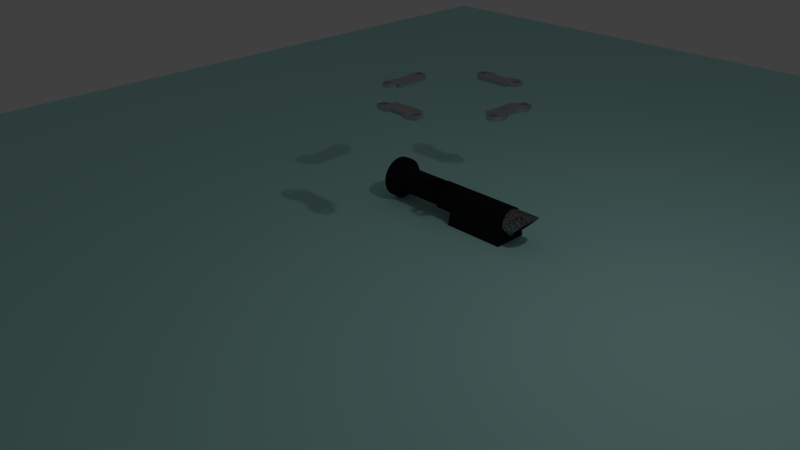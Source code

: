 # Source: Radio_Component.blend  (saved by Blender 2.71.0; exported with 4.5.12 LTS)
import bpy
from mathutils import Matrix  # noqa: F401  (used for matrix-valued properties, if any)

bpy.ops.wm.read_factory_settings(use_empty=True)
scene = bpy.context.scene
scene.name = 'Scene'

# ---- collections
col_collection_1 = bpy.data.collections.new('Collection 1'); scene.collection.children.link(col_collection_1)

# ---- materials (node trees are filled in below, after node groups)
mat_stainless_steel = bpy.data.materials.new('Stainless Steel')
mat_stainless_steel.alpha_threshold = 0.0
mat_stainless_steel.roughness = 0.5
mat_stainless_steel.line_color = (0.0, 0.0, 0.0, 1.0)
mat_basic_matte_black = bpy.data.materials.new('Basic Matte Black')
mat_basic_matte_black.alpha_threshold = 0.0
mat_basic_matte_black.roughness = 0.5
mat_basic_matte_black.line_color = (0.0, 0.0, 0.0, 1.0)
mat_damascus = bpy.data.materials.new('Damascus')
mat_damascus.alpha_threshold = 0.0
mat_damascus.roughness = 0.5
mat_damascus.line_color = (0.0, 0.0, 0.0, 1.0)
mat_material_002 = bpy.data.materials.new('Material.002')
mat_material_002.alpha_threshold = 0.0
mat_material_002.roughness = 0.5
mat_material_002.line_color = (0.0, 0.0, 0.0, 1.0)

# ---- material node trees
mat_stainless_steel.use_nodes = True; mat_stainless_steel.node_tree.nodes.clear()
_N = mat_stainless_steel.node_tree.nodes; _L = mat_stainless_steel.node_tree.links
n0 = _N.new('ShaderNodeBsdfAnisotropic'); n0.name = 'Glossy BSDF'; n0.location = (622, 353)
n0.distribution = 'BECKMANN'
n0.inputs[1].default_value = 0.4472
n1 = _N.new('ShaderNodeBsdfAnisotropic'); n1.name = 'Glossy BSDF.001'; n1.location = (618, 154)
n1.distribution = 'BECKMANN'
n1.inputs[1].default_value = 0.4472
n2 = _N.new('ShaderNodeOutputMaterial'); n2.name = 'Material Output'; n2.location = (1117, 328)
n3 = _N.new('ShaderNodeMixShader'); n3.name = 'Mix Shader'; n3.location = (922, 352)
n4 = _N.new('ShaderNodeLayerWeight'); n4.name = 'Layer Weight'; n4.location = (612, 497)
n4.inputs[0].default_value = 0.1
n5 = _N.new('ShaderNodeTexCoord'); n5.name = 'Texture Coordinate'; n5.location = (-720, 389)
n6 = _N.new('ShaderNodeMapping'); n6.name = 'Mapping'; n6.location = (-516, 409)
n6.inputs[3].default_value = (0.0, 15.0, 0.0)
n7 = _N.new('ShaderNodeTexNoise'); n7.name = 'Noise Texture'; n7.location = (-159, 384)
n7.inputs[2].default_value = 40.0
n7.inputs[3].default_value = 20.0
n8 = _N.new('ShaderNodeRGBToBW'); n8.name = 'RGB to BW'; n8.location = (35, 359)
n9 = _N.new('ShaderNodeValToRGB'); n9.name = 'ColorRamp'; n9.location = (272, 394)
n9.color_ramp.interpolation = 'EASE'
while len(n9.color_ramp.elements) > 1: n9.color_ramp.elements.remove(n9.color_ramp.elements[-1])
n9.color_ramp.elements[0].position = 0.0; n9.color_ramp.elements[0].color = (0.0, 0.0, 0.0, 1.0)
_e = n9.color_ramp.elements.new(1.0); _e.color = (1.0, 1.0, 1.0, 1.0)
_L.new(n7.outputs[1], n8.inputs[0])
_L.new(n5.outputs[0], n6.inputs[0])
_L.new(n6.outputs[0], n7.inputs[0])
_L.new(n8.outputs[0], n9.inputs[0])
_L.new(n0.outputs[0], n3.inputs[1])
_L.new(n3.outputs[0], n2.inputs[0])
_L.new(n1.outputs[0], n3.inputs[2])
_L.new(n4.outputs[1], n3.inputs[0])
_L.new(n9.outputs[0], n0.inputs[0])
n2.is_active_output = True
mat_basic_matte_black.use_nodes = True; mat_basic_matte_black.node_tree.nodes.clear()
_N = mat_basic_matte_black.node_tree.nodes; _L = mat_basic_matte_black.node_tree.links
n0 = _N.new('ShaderNodeOutputMaterial'); n0.name = 'Material Output'; n0.location = (300, 300)
n1 = _N.new('ShaderNodeBsdfDiffuse'); n1.name = 'Diffuse BSDF'; n1.location = (10, 300)
n1.inputs[0].default_value = (0.01292, 0.01292, 0.01292, 1.0)
n1.inputs[1].default_value = 1.0
_L.new(n1.outputs[0], n0.inputs[0])
n0.is_active_output = True
mat_damascus.use_nodes = True; mat_damascus.node_tree.nodes.clear()
_N = mat_damascus.node_tree.nodes; _L = mat_damascus.node_tree.links
n0 = _N.new('ShaderNodeOutputMaterial'); n0.name = 'Material Output'; n0.location = (300, 300)
n1 = _N.new('ShaderNodeMixShader'); n1.name = 'Mix Shader'; n1.location = (78, 330)
n2 = _N.new('ShaderNodeBsdfDiffuse'); n2.name = 'Diffuse BSDF'; n2.location = (-126, 204)
n2.inputs[0].default_value = (0.01292, 0.01292, 0.01292, 1.0)
n3 = _N.new('ShaderNodeBsdfAnisotropic'); n3.name = 'Glossy BSDF'; n3.location = (-123, 395)
n3.distribution = 'BECKMANN'
n3.inputs[1].default_value = 0.4282
n4 = _N.new('ShaderNodeTexWave'); n4.name = 'Wave Texture'; n4.location = (-409, 426)
n4.wave_type = 'RINGS'
n4.bands_direction = 'DIAGONAL'
n4.rings_direction = 'SPHERICAL'
n4.inputs[1].default_value = 10.0
n4.inputs[2].default_value = 25.0
n4.inputs[3].default_value = 16.0
n4.inputs[4].default_value = 1.5
n4.inputs[6].default_value = 1.571
_L.new(n2.outputs[0], n1.inputs[2])
_L.new(n1.outputs[0], n0.inputs[0])
_L.new(n3.outputs[0], n1.inputs[1])
_L.new(n4.outputs[0], n3.inputs[0])
n0.is_active_output = True
mat_material_002.use_nodes = True; mat_material_002.node_tree.nodes.clear()
_N = mat_material_002.node_tree.nodes; _L = mat_material_002.node_tree.links
n0 = _N.new('ShaderNodeOutputMaterial'); n0.name = 'Material Output'; n0.location = (300, 300)
n1 = _N.new('ShaderNodeBsdfDiffuse'); n1.name = 'Diffuse BSDF'; n1.location = (45, 279)
n1.inputs[0].default_value = (0.4333, 0.8, 0.7474, 1.0)
_L.new(n1.outputs[0], n0.inputs[0])
n0.is_active_output = True

# ---- world
world_world = bpy.data.worlds.new('World'); scene.world = world_world
world_world.color = (0.05088, 0.05088, 0.05088)
world_world.use_sun_shadow = False
world_world.sun_shadow_jitter_overblur = 0.0
world_world.cycles.sampling_method = 'MANUAL'
world_world.cycles.sample_map_resolution = 256

# ---- cameras
cam_camera = bpy.data.cameras.new('Camera')
cam_camera.clip_end = 100.0
cam_camera.lens = 35.0
cam_camera.sensor_width = 32.0
cam_camera.sensor_height = 18.0
cam_camera.ortho_scale = 7.314
cam_camera.dof.focus_distance = 0.0

# ---- lights
light_lamp = bpy.data.lights.new('Lamp', 'POINT')
light_lamp.transmission_factor = 0.0
light_lamp.cutoff_distance = 30.0
light_lamp.energy = 100.0
light_lamp.shadow_buffer_clip_start = 1.001
light_lamp.shadow_soft_size = 0.1
light_lamp.shadow_maximum_resolution = 0.006
light_lamp.use_absolute_resolution = True
light_lamp.cycles.use_multiple_importance_sampling = False

# ---- meshes
me_sphere_005 = bpy.data.meshes.new('Sphere.005')
me_sphere_005.from_pydata([(-0.2562, -0.7717, -0.2371), (-0.2561, -0.7713, -0.1858), (0.2517, -0.7713, -0.185), (0.2518, -0.7717, -0.2371), (0.08506, -0.9925, -0.2369), (-0.2548, -0.8304, -0.2379), (0.08454, -0.9924, -0.186), (0.2511, -0.8265, -0.1852), (0.2511, -0.8264, -0.237), (-0.09329, -0.9925, -0.2369), (-0.255, -0.8304, -0.186), (-0.09347, -0.9925, -0.186), (0.2516, -1.046, -0.2369), (-0.3633, -0.8775, -0.237), (-0.2567, -0.9386, -0.2374), (0.2517, -1.046, -0.186), (0.3607, -0.8809, -0.2369), (0.3353, -0.9193, -0.2369), (0.3323, -0.9137, -0.2369), (0.3268, -0.907, -0.2369), (0.3202, -0.9016, -0.2369), (0.3126, -0.8975, -0.2369), (0.3044, -0.895, -0.2369), (0.2959, -0.8942, -0.2369), (0.2873, -0.895, -0.237), (0.2791, -0.8975, -0.237), (0.2716, -0.9016, -0.237), (0.2649, -0.907, -0.237), (0.2595, -0.9137, -0.237), (0.2554, -0.9212, -0.237), (0.2529, -0.9294, -0.237), (0.2521, -0.938, -0.2369), (0.2529, -0.9465, -0.2369), (0.2554, -0.9547, -0.2369), (0.2595, -0.9623, -0.2369), (0.2649, -0.9689, -0.2369), (0.2716, -0.9744, -0.2369), (0.2791, -0.9784, -0.2369), (0.2873, -0.9809, -0.2369), (0.2942, -0.9816, -0.2369), (0.193, -1.046, -0.2369), (-0.2026, -1.046, -0.2369), (-0.2567, -0.9386, -0.186), (-0.2985, -0.895, -0.2375), (-0.3635, -0.8782, -0.1859), (-0.2575, -0.9301, -0.2374), (0.193, -1.046, -0.186), (0.2942, -0.9816, -0.1859), (0.2873, -0.9809, -0.1859), (0.2791, -0.9784, -0.1858), (0.2716, -0.9744, -0.1858), (0.2649, -0.9689, -0.1857), (0.2595, -0.9623, -0.1857), (0.2554, -0.9547, -0.1857), (0.2529, -0.9465, -0.1856), (0.2521, -0.938, -0.1856), (0.2529, -0.9294, -0.1856), (0.2554, -0.9212, -0.1855), (0.2595, -0.9137, -0.1855), (0.2649, -0.907, -0.1855), (0.2716, -0.9016, -0.1855), (0.2791, -0.8975, -0.1855), (0.2873, -0.895, -0.1855), (0.2959, -0.8942, -0.1856), (0.3044, -0.895, -0.1856), (0.3126, -0.8975, -0.1856), (0.3202, -0.9016, -0.1857), (0.3268, -0.907, -0.1857), (0.3323, -0.9137, -0.1858), (0.3353, -0.9194, -0.1858), (0.3605, -0.8812, -0.1858), (0.3611, -0.9924, -0.2369), (0.2959, -0.9818, -0.2369), (0.3044, -0.9809, -0.2369), (0.3126, -0.9784, -0.2369), (0.3202, -0.9744, -0.2369), (0.3268, -0.9689, -0.2369), (0.3323, -0.9623, -0.2369), (0.3363, -0.9547, -0.2369), (0.3388, -0.9465, -0.2369), (0.3397, -0.938, -0.2369), (0.3388, -0.9294, -0.2369), (0.3363, -0.9212, -0.2369), (-0.2022, -1.046, -0.186), (-0.2575, -0.9301, -0.186), (-0.3005, -0.8948, -0.2375), (-0.2919, -0.8957, -0.2376), (-0.3644, -0.9926, -0.1859), (-0.2985, -0.895, -0.1859), (-0.2564, -1.046, -0.2369), (-0.26, -0.9218, -0.2375), (0.3607, -0.9923, -0.186), (0.3363, -0.9212, -0.1858), (0.3388, -0.9294, -0.1858), (0.3397, -0.938, -0.1859), (0.3388, -0.9465, -0.1859), (0.3363, -0.9547, -0.1859), (0.3323, -0.9623, -0.1859), (0.3268, -0.9689, -0.1859), (0.3202, -0.9744, -0.1859), (0.3126, -0.9784, -0.1859), (0.3044, -0.9809, -0.1859), (0.2959, -0.9818, -0.1859), (-0.2559, -1.046, -0.186), (-0.26, -0.9218, -0.186), (-0.309, -0.8957, -0.2375), (-0.2837, -0.8982, -0.2376), (-0.2919, -0.8957, -0.1859), (-0.3644, -0.9925, -0.237), (-0.3442, -0.9386, -0.1859), (-0.3005, -0.8948, -0.1859), (-0.2575, -0.9471, -0.2373), (-0.2641, -0.9143, -0.2375), (-0.2575, -0.9471, -0.186), (-0.2641, -0.9143, -0.186), (-0.3172, -0.8982, -0.2374), (-0.309, -0.8957, -0.1859), (-0.2761, -0.9022, -0.2375), (-0.2837, -0.8982, -0.186), (-0.3442, -0.9386, -0.2371), (-0.3434, -0.9301, -0.1859), (-0.3434, -0.9471, -0.1859), (-0.26, -0.9554, -0.2373), (-0.2695, -0.9076, -0.2375), (-0.26, -0.9554, -0.186), (-0.2695, -0.9076, -0.186), (-0.3248, -0.9022, -0.2373), (-0.3172, -0.8982, -0.1859), (-0.2761, -0.9022, -0.186), (-0.3434, -0.9301, -0.2372), (-0.3434, -0.9471, -0.2372), (-0.2919, -0.9815, -0.1859), (-0.3409, -0.9218, -0.1859), (-0.3409, -0.9554, -0.1859), (-0.2641, -0.9629, -0.2373), (-0.2641, -0.9629, -0.186), (-0.2919, -0.9815, -0.2371), (-0.3314, -0.9076, -0.2373), (-0.3248, -0.9022, -0.1859), (-0.3409, -0.9218, -0.2372), (-0.3409, -0.9554, -0.2372), (-0.3005, -0.9824, -0.1859), (-0.2837, -0.9791, -0.186), (-0.3369, -0.9143, -0.1859), (-0.3402, -0.9567, -0.1859), (-0.2695, -0.9696, -0.2372), (-0.2695, -0.9696, -0.186), (-0.3005, -0.9824, -0.2371), (-0.2837, -0.9791, -0.2371), (-0.3369, -0.9143, -0.2372), (-0.3314, -0.9076, -0.1859), (-0.3402, -0.9567, -0.2372), (-0.309, -0.9815, -0.1859), (-0.2761, -0.975, -0.186), (-0.3369, -0.9629, -0.1859), (-0.2761, -0.975, -0.2372), (-0.309, -0.9815, -0.2371), (-0.3369, -0.9629, -0.2372), (-0.3172, -0.9791, -0.1859), (-0.3314, -0.9696, -0.1859), (-0.3172, -0.9791, -0.2371), (-0.3314, -0.9696, -0.2371), (-0.3248, -0.975, -0.1859), (-0.3248, -0.975, -0.2371), (-0.2022, -1.046, -0.186), (-0.09347, -0.9925, -0.186), (-0.09329, -0.9925, -0.2369), (-0.2026, -1.046, -0.2369), (0.811, -0.25, -0.2379), (0.8106, -0.2499, -0.1867), (0.8106, 0.258, -0.1859), (0.811, 0.258, -0.2379), (1.032, 0.09132, -0.2377), (0.8696, -0.2486, -0.2388), (1.032, 0.0908, -0.1868), (0.8658, 0.2574, -0.186), (0.8656, 0.2574, -0.2379), (1.032, -0.08703, -0.2377), (0.8697, -0.2487, -0.1868), (1.032, -0.08722, -0.1868), (1.085, 0.2579, -0.2377), (0.9167, -0.357, -0.2378), (0.9779, -0.2504, -0.2382), (1.085, 0.2579, -0.1868), (0.9202, 0.3669, -0.2377), (0.9586, 0.3416, -0.2377), (0.9529, 0.3385, -0.2377), (0.9463, 0.3331, -0.2377), (0.9409, 0.3265, -0.2378), (0.9368, 0.3189, -0.2378), (0.9343, 0.3107, -0.2378), (0.9335, 0.3021, -0.2378), (0.9343, 0.2936, -0.2378), (0.9368, 0.2854, -0.2378), (0.9409, 0.2778, -0.2378), (0.9463, 0.2712, -0.2378), (0.9529, 0.2657, -0.2378), (0.9605, 0.2617, -0.2378), (0.9687, 0.2592, -0.2378), (0.9773, 0.2584, -0.2378), (0.9858, 0.2592, -0.2378), (0.994, 0.2617, -0.2378), (1.002, 0.2657, -0.2378), (1.008, 0.2712, -0.2377), (1.014, 0.2778, -0.2377), (1.018, 0.2854, -0.2377), (1.02, 0.2936, -0.2377), (1.021, 0.3005, -0.2377), (1.086, 0.1993, -0.2377), (1.086, -0.1963, -0.2377), (0.9779, -0.2504, -0.1868), (0.9343, -0.2923, -0.2384), (0.9175, -0.3572, -0.1867), (0.9693, -0.2513, -0.2383), (1.085, 0.1992, -0.1868), (1.021, 0.3005, -0.1867), (1.02, 0.2936, -0.1867), (1.018, 0.2854, -0.1867), (1.014, 0.2778, -0.1866), (1.008, 0.2712, -0.1866), (1.002, 0.2657, -0.1865), (0.994, 0.2617, -0.1865), (0.9858, 0.2592, -0.1865), (0.9773, 0.2584, -0.1864), (0.9687, 0.2592, -0.1864), (0.9605, 0.2617, -0.1864), (0.9529, 0.2657, -0.1864), (0.9463, 0.2712, -0.1863), (0.9409, 0.2778, -0.1863), (0.9368, 0.2854, -0.1864), (0.9343, 0.2936, -0.1864), (0.9335, 0.3021, -0.1864), (0.9343, 0.3107, -0.1864), (0.9368, 0.3189, -0.1865), (0.9409, 0.3265, -0.1865), (0.9463, 0.3331, -0.1866), (0.9529, 0.3385, -0.1866), (0.9587, 0.3416, -0.1866), (0.9205, 0.3668, -0.1866), (1.032, 0.3674, -0.2377), (1.021, 0.3021, -0.2377), (1.02, 0.3107, -0.2377), (1.018, 0.3189, -0.2377), (1.014, 0.3265, -0.2377), (1.008, 0.3331, -0.2377), (1.002, 0.3385, -0.2377), (0.994, 0.3426, -0.2377), (0.9858, 0.3451, -0.2377), (0.9773, 0.3459, -0.2377), (0.9687, 0.3451, -0.2377), (0.9605, 0.3426, -0.2377), (1.085, -0.196, -0.1868), (0.9693, -0.2513, -0.1868), (0.9341, -0.2942, -0.2384), (0.9349, -0.2857, -0.2384), (1.032, -0.3581, -0.1867), (0.9343, -0.2923, -0.1868), (1.085, -0.2501, -0.2377), (0.9611, -0.2538, -0.2383), (1.032, 0.367, -0.1868), (0.9605, 0.3426, -0.1866), (0.9687, 0.3451, -0.1867), (0.9773, 0.3459, -0.1867), (0.9858, 0.3451, -0.1867), (0.994, 0.3426, -0.1867), (1.002, 0.3385, -0.1867), (1.008, 0.3331, -0.1867), (1.014, 0.3265, -0.1867), (1.018, 0.3189, -0.1867), (1.02, 0.3107, -0.1867), (1.021, 0.3021, -0.1867), (1.086, -0.2497, -0.1868), (0.9611, -0.2538, -0.1868), (0.9349, -0.3027, -0.2383), (0.9374, -0.2774, -0.2384), (0.9349, -0.2857, -0.1868), (1.032, -0.3581, -0.2378), (0.9779, -0.338, -0.1867), (0.9341, -0.2942, -0.1868), (0.9864, -0.2513, -0.2382), (0.9536, -0.2578, -0.2383), (0.9864, -0.2513, -0.1868), (0.9536, -0.2578, -0.1868), (0.9374, -0.311, -0.2382), (0.9349, -0.3027, -0.1868), (0.9415, -0.2699, -0.2384), (0.9374, -0.2774, -0.1868), (0.9779, -0.338, -0.238), (0.9693, -0.3371, -0.1867), (0.9864, -0.3371, -0.1867), (0.9946, -0.2538, -0.2381), (0.9469, -0.2632, -0.2384), (0.9946, -0.2538, -0.1868), (0.9469, -0.2632, -0.1868), (0.9415, -0.3185, -0.2382), (0.9374, -0.311, -0.1867), (0.9415, -0.2699, -0.1868), (0.9693, -0.3371, -0.238), (0.9864, -0.3371, -0.238), (1.021, -0.2857, -0.1868), (0.9611, -0.3347, -0.1867), (0.9946, -0.3347, -0.1867), (1.002, -0.2578, -0.2381), (1.002, -0.2578, -0.1868), (1.021, -0.2857, -0.238), (0.9469, -0.3252, -0.2381), (0.9415, -0.3185, -0.1867), (0.9611, -0.3347, -0.238), (0.9946, -0.3347, -0.238), (1.022, -0.2942, -0.1868), (1.018, -0.2774, -0.1868), (0.9536, -0.3306, -0.1867), (0.996, -0.3339, -0.1867), (1.009, -0.2632, -0.2381), (1.009, -0.2632, -0.1868), (1.022, -0.2942, -0.2379), (1.018, -0.2774, -0.238), (0.9536, -0.3306, -0.238), (0.9469, -0.3252, -0.1867), (0.996, -0.3339, -0.238), (1.021, -0.3027, -0.1868), (1.014, -0.2699, -0.1868), (1.002, -0.3306, -0.1867), (1.014, -0.2699, -0.238), (1.021, -0.3027, -0.2379), (1.002, -0.3306, -0.238), (1.018, -0.311, -0.1868), (1.009, -0.3252, -0.1867), (1.018, -0.311, -0.2379), (1.009, -0.3252, -0.238), (1.014, -0.3185, -0.1867), (1.014, -0.3185, -0.2379), (1.085, -0.196, -0.1868), (1.032, -0.08722, -0.1868), (1.032, -0.08703, -0.2377), (1.086, -0.1963, -0.2377), (-0.742, 0.2574, -0.2382), (-0.7417, 0.2573, -0.187), (-0.7417, -0.2505, -0.1862), (-0.742, -0.2506, -0.2382), (-0.9628, -0.08386, -0.238), (-0.8007, 0.256, -0.2391), (-0.9627, -0.08334, -0.1871), (-0.7968, -0.2499, -0.1863), (-0.7967, -0.2499, -0.2382), (-0.9629, 0.09449, -0.238), (-0.8007, 0.2562, -0.1871), (-0.9629, 0.09467, -0.1871), (-1.016, -0.2504, -0.238), (-0.8478, 0.3645, -0.2382), (-0.9089, 0.2579, -0.2385), (-1.016, -0.2505, -0.1871), (-0.8513, -0.3595, -0.2381), (-0.8897, -0.3341, -0.2381), (-0.884, -0.3311, -0.2381), (-0.8774, -0.3256, -0.2381), (-0.8719, -0.319, -0.2381), (-0.8679, -0.3114, -0.2381), (-0.8654, -0.3032, -0.2381), (-0.8645, -0.2947, -0.2381), (-0.8654, -0.2861, -0.2381), (-0.8679, -0.2779, -0.2381), (-0.8719, -0.2704, -0.2381), (-0.8774, -0.2637, -0.2381), (-0.884, -0.2583, -0.2381), (-0.8916, -0.2542, -0.2381), (-0.8998, -0.2517, -0.2381), (-0.9083, -0.2509, -0.2381), (-0.9169, -0.2517, -0.2381), (-0.9251, -0.2542, -0.2381), (-0.9326, -0.2583, -0.2381), (-0.9393, -0.2637, -0.2381), (-0.9447, -0.2704, -0.2381), (-0.9488, -0.2779, -0.238), (-0.9513, -0.2861, -0.238), (-0.9519, -0.293, -0.238), (-1.017, -0.1918, -0.238), (-1.017, 0.2038, -0.238), (-0.9089, 0.2579, -0.1871), (-0.8653, 0.2997, -0.2387), (-0.8485, 0.3647, -0.187), (-0.9004, 0.2587, -0.2386), (-1.016, -0.1918, -0.1871), (-0.9519, -0.293, -0.1871), (-0.9513, -0.2861, -0.187), (-0.9488, -0.2779, -0.187), (-0.9447, -0.2704, -0.1869), (-0.9393, -0.2637, -0.1869), (-0.9326, -0.2583, -0.1869), (-0.9251, -0.2542, -0.1868), (-0.9169, -0.2517, -0.1868), (-0.9083, -0.2509, -0.1867), (-0.8998, -0.2517, -0.1867), (-0.8916, -0.2542, -0.1867), (-0.884, -0.2583, -0.1867), (-0.8774, -0.2637, -0.1867), (-0.8719, -0.2704, -0.1867), (-0.8679, -0.2779, -0.1867), (-0.8654, -0.2861, -0.1867), (-0.8645, -0.2947, -0.1867), (-0.8654, -0.3032, -0.1868), (-0.8679, -0.3114, -0.1868), (-0.8719, -0.319, -0.1868), (-0.8774, -0.3256, -0.1869), (-0.884, -0.3311, -0.1869), (-0.8897, -0.3341, -0.187), (-0.8516, -0.3593, -0.1869), (-0.9627, -0.3599, -0.238), (-0.9521, -0.2947, -0.238), (-0.9513, -0.3032, -0.238), (-0.9488, -0.3114, -0.238), (-0.9447, -0.319, -0.238), (-0.9393, -0.3256, -0.238), (-0.9326, -0.3311, -0.238), (-0.9251, -0.3351, -0.238), (-0.9169, -0.3376, -0.238), (-0.9083, -0.3385, -0.238), (-0.8998, -0.3376, -0.238), (-0.8916, -0.3351, -0.238), (-1.017, 0.2034, -0.1871), (-0.9004, 0.2587, -0.1871), (-0.8652, 0.3017, -0.2387), (-0.866, 0.2931, -0.2387), (-0.9629, 0.3656, -0.187), (-0.8653, 0.2997, -0.1871), (-1.016, 0.2576, -0.238), (-0.8922, 0.2612, -0.2386), (-0.9626, -0.3595, -0.1871), (-0.8916, -0.3351, -0.187), (-0.8998, -0.3376, -0.187), (-0.9083, -0.3385, -0.187), (-0.9169, -0.3376, -0.187), (-0.9251, -0.3351, -0.187), (-0.9326, -0.3311, -0.187), (-0.9393, -0.3256, -0.1871), (-0.9447, -0.319, -0.1871), (-0.9488, -0.3114, -0.1871), (-0.9513, -0.3032, -0.1871), (-0.9521, -0.2947, -0.1871), (-1.017, 0.2571, -0.1871), (-0.8922, 0.2612, -0.1871), (-0.866, 0.3102, -0.2386), (-0.8685, 0.2849, -0.2387), (-0.866, 0.2931, -0.1871), (-0.9628, 0.3656, -0.2381), (-0.9089, 0.3454, -0.187), (-0.8652, 0.3017, -0.1871), (-0.9175, 0.2587, -0.2385), (-0.8846, 0.2653, -0.2387), (-0.9175, 0.2587, -0.1871), (-0.8846, 0.2653, -0.1871), (-0.8685, 0.3184, -0.2385), (-0.866, 0.3102, -0.1871), (-0.8725, 0.2773, -0.2387), (-0.8685, 0.2849, -0.1871), (-0.9089, 0.3454, -0.2383), (-0.9004, 0.3446, -0.187), (-0.9175, 0.3446, -0.187), (-0.9257, 0.2612, -0.2385), (-0.878, 0.2707, -0.2387), (-0.9257, 0.2612, -0.1871), (-0.878, 0.2707, -0.1871), (-0.8725, 0.326, -0.2385), (-0.8685, 0.3184, -0.1871), (-0.8725, 0.2773, -0.1871), (-0.9004, 0.3446, -0.2383), (-0.9175, 0.3446, -0.2383), (-0.9519, 0.2931, -0.1871), (-0.8922, 0.3421, -0.187), (-0.9257, 0.3421, -0.1871), (-0.9333, 0.2653, -0.2384), (-0.9333, 0.2653, -0.1871), (-0.9519, 0.2931, -0.2383), (-0.878, 0.3326, -0.2384), (-0.8725, 0.326, -0.1871), (-0.8922, 0.3421, -0.2383), (-0.9257, 0.3421, -0.2383), (-0.9527, 0.3017, -0.1871), (-0.9494, 0.2849, -0.1871), (-0.8846, 0.3381, -0.187), (-0.9271, 0.3414, -0.1871), (-0.9399, 0.2707, -0.2384), (-0.9399, 0.2707, -0.1871), (-0.9527, 0.3017, -0.2383), (-0.9494, 0.2849, -0.2383), (-0.8846, 0.3381, -0.2384), (-0.878, 0.3326, -0.1871), (-0.927, 0.3414, -0.2383), (-0.9519, 0.3102, -0.1871), (-0.9453, 0.2773, -0.1871), (-0.9333, 0.3381, -0.1871), (-0.9453, 0.2773, -0.2383), (-0.9519, 0.3102, -0.2383), (-0.9333, 0.3381, -0.2383), (-0.9494, 0.3184, -0.1871), (-0.9399, 0.3326, -0.1871), (-0.9494, 0.3184, -0.2383), (-0.9399, 0.3326, -0.2383), (-0.9453, 0.326, -0.1871), (-0.9453, 0.326, -0.2383), (-1.017, 0.2034, -0.1871), (-0.9629, 0.09467, -0.1871), (-0.9629, 0.09449, -0.238), (-1.017, 0.2038, -0.238), (0.2525, 0.7903, -0.2375), (0.2524, 0.79, -0.1863), (-0.2554, 0.79, -0.1855), (-0.2555, 0.7903, -0.2375), (-0.08879, 1.011, -0.2373), (0.2511, 0.849, -0.2384), (-0.08827, 1.011, -0.1865), (-0.2548, 0.8451, -0.1856), (-0.2548, 0.845, -0.2375), (0.08956, 1.011, -0.2373), (0.2512, 0.8491, -0.1864), (0.08974, 1.011, -0.1865), (-0.2554, 1.065, -0.2373), (0.3596, 0.8961, -0.2375), (0.2529, 0.9573, -0.2379), (-0.2554, 1.065, -0.1865), (-0.3644, 0.8996, -0.2374), (-0.339, 0.938, -0.2374), (-0.336, 0.9323, -0.2374), (-0.3306, 0.9257, -0.2374), (-0.3239, 0.9202, -0.2374), (-0.3164, 0.9162, -0.2374), (-0.3082, 0.9137, -0.2374), (-0.2996, 0.9129, -0.2374), (-0.2911, 0.9137, -0.2374), (-0.2829, 0.9162, -0.2374), (-0.2753, 0.9202, -0.2374), (-0.2687, 0.9257, -0.2374), (-0.2632, 0.9323, -0.2374), (-0.2592, 0.9399, -0.2374), (-0.2567, 0.9481, -0.2374), (-0.2558, 0.9566, -0.2374), (-0.2567, 0.9652, -0.2374), (-0.2592, 0.9734, -0.2374), (-0.2632, 0.981, -0.2374), (-0.2687, 0.9876, -0.2374), (-0.2753, 0.993, -0.2374), (-0.2829, 0.9971, -0.2374), (-0.2911, 0.9996, -0.2373), (-0.2979, 1.0, -0.2373), (-0.1968, 1.065, -0.2373), (0.1989, 1.065, -0.2373), (0.2529, 0.9573, -0.1864), (0.2948, 0.9137, -0.238), (0.3597, 0.8969, -0.1863), (0.2538, 0.9487, -0.2379), (-0.1967, 1.064, -0.1865), (-0.298, 1.0, -0.1864), (-0.2911, 0.9996, -0.1863), (-0.2829, 0.9971, -0.1863), (-0.2753, 0.993, -0.1863), (-0.2687, 0.9876, -0.1862), (-0.2632, 0.981, -0.1862), (-0.2592, 0.9734, -0.1861), (-0.2567, 0.9652, -0.1861), (-0.2558, 0.9566, -0.186), (-0.2567, 0.9481, -0.186), (-0.2592, 0.9399, -0.186), (-0.2632, 0.9323, -0.186), (-0.2687, 0.9257, -0.186), (-0.2753, 0.9202, -0.186), (-0.2829, 0.9162, -0.186), (-0.2911, 0.9137, -0.186), (-0.2996, 0.9129, -0.186), (-0.3082, 0.9137, -0.1861), (-0.3164, 0.9162, -0.1861), (-0.3239, 0.9202, -0.1862), (-0.3306, 0.9257, -0.1862), (-0.336, 0.9323, -0.1862), (-0.3391, 0.938, -0.1863), (-0.3643, 0.8999, -0.1862), (-0.3649, 1.011, -0.2373), (-0.2996, 1.0, -0.2373), (-0.3082, 0.9996, -0.2373), (-0.3164, 0.9971, -0.2373), (-0.3239, 0.993, -0.2373), (-0.3306, 0.9876, -0.2373), (-0.336, 0.981, -0.2373), (-0.3401, 0.9734, -0.2373), (-0.3426, 0.9652, -0.2373), (-0.3434, 0.9566, -0.2374), (-0.3426, 0.9481, -0.2374), (-0.3401, 0.9399, -0.2374), (0.1985, 1.065, -0.1865), (0.2538, 0.9487, -0.1864), (0.2967, 0.9135, -0.238), (0.2882, 0.9143, -0.238), (0.3606, 1.011, -0.1863), (0.2948, 0.9137, -0.1864), (0.2526, 1.065, -0.2373), (0.2563, 0.9405, -0.2379), (-0.3644, 1.011, -0.1865), (-0.3401, 0.9399, -0.1863), (-0.3426, 0.9481, -0.1863), (-0.3434, 0.9566, -0.1863), (-0.3426, 0.9652, -0.1863), (-0.3401, 0.9734, -0.1863), (-0.336, 0.981, -0.1864), (-0.3306, 0.9876, -0.1864), (-0.3239, 0.993, -0.1864), (-0.3164, 0.9971, -0.1864), (-0.3082, 0.9996, -0.1864), (-0.2996, 1.0, -0.1864), (0.2522, 1.065, -0.1865), (0.2563, 0.9405, -0.1864), (0.3053, 0.9143, -0.2379), (0.28, 0.9168, -0.238), (0.2882, 0.9143, -0.1864), (0.3607, 1.011, -0.2374), (0.3405, 0.9573, -0.1864), (0.2967, 0.9135, -0.1864), (0.2538, 0.9658, -0.2378), (0.2603, 0.9329, -0.238), (0.2538, 0.9658, -0.1864), (0.2603, 0.9329, -0.1864), (0.3135, 0.9168, -0.2379), (0.3053, 0.9143, -0.1864), (0.2724, 0.9209, -0.238), (0.28, 0.9168, -0.1864), (0.3405, 0.9573, -0.2376), (0.3397, 0.9487, -0.1864), (0.3397, 0.9658, -0.1864), (0.2563, 0.974, -0.2378), (0.2658, 0.9263, -0.238), (0.2563, 0.974, -0.1864), (0.2658, 0.9263, -0.1864), (0.3211, 0.9209, -0.2378), (0.3135, 0.9168, -0.1864), (0.2724, 0.9209, -0.1864), (0.3397, 0.9487, -0.2376), (0.3397, 0.9658, -0.2376), (0.2882, 1.0, -0.1864), (0.3372, 0.9405, -0.1864), (0.3372, 0.974, -0.1864), (0.2603, 0.9816, -0.2377), (0.2603, 0.9816, -0.1864), (0.2882, 1.0, -0.2376), (0.3277, 0.9263, -0.2377), (0.3211, 0.9209, -0.1864), (0.3372, 0.9405, -0.2376), (0.3372, 0.974, -0.2376), (0.2967, 1.001, -0.1864), (0.28, 0.9977, -0.1864), (0.3331, 0.9329, -0.1864), (0.3364, 0.9754, -0.1864), (0.2658, 0.9882, -0.2377), (0.2658, 0.9882, -0.1864), (0.2967, 1.001, -0.2376), (0.28, 0.9977, -0.2376), (0.3331, 0.9329, -0.2377), (0.3277, 0.9263, -0.1864), (0.3365, 0.9753, -0.2376), (0.3053, 1.0, -0.1864), (0.2724, 0.9937, -0.1864), (0.3331, 0.9816, -0.1864), (0.2724, 0.9937, -0.2376), (0.3053, 1.0, -0.2376), (0.3331, 0.9816, -0.2376), (0.3135, 0.9977, -0.1864), (0.3277, 0.9882, -0.1864), (0.3135, 0.9977, -0.2376), (0.3277, 0.9882, -0.2376), (0.3211, 0.9937, -0.1864), (0.3211, 0.9937, -0.2376), (0.1985, 1.065, -0.1865), (0.08974, 1.011, -0.1865), (0.08956, 1.011, -0.2373), (0.1989, 1.065, -0.2373)], [], [(0, 1, 2, 3), (40, 4, 9, 41, 89, 108, 151, 157, 161, 163, 160, 156, 147, 136, 148, 155, 145, 134, 122, 111, 14, 45, 90, 112, 123, 117, 106, 86, 43, 5, 0, 3, 8, 16, 17, 18, 19, 20, 21, 22, 23, 24, 25, 26, 27, 28, 29, 30, 31, 32, 33, 34, 35, 36, 37, 38, 39, 12), (0, 5, 10, 1), (2, 7, 8, 3), (9, 4, 6, 11), (113, 124, 135, 146, 153, 142, 131, 141, 152, 158, 162, 159, 154, 144, 87, 103, 83, 11, 6, 46, 15, 47, 48, 49, 50, 51, 52, 53, 54, 55, 56, 57, 58, 59, 60, 61, 62, 63, 64, 65, 66, 67, 68, 69, 70, 7, 2, 1, 10, 88, 107, 118, 128, 125, 114, 104, 84, 42), (5, 13, 44, 10), (8, 7, 70, 16), (9, 11, 83, 41), (43, 85, 105, 115, 126, 137, 149, 139, 129, 119, 130, 140, 151, 108, 13, 5), (4, 40, 46, 6), (16, 71, 12, 39, 72, 73, 74, 75, 76, 77, 78, 79, 80, 81, 82, 17), (40, 12, 15, 46), (44, 13, 108, 87), (45, 14, 42, 84), (15, 91, 70, 69, 92, 93, 94, 95, 96, 97, 98, 99, 100, 101, 102, 47), (70, 91, 71, 16), (12, 71, 91, 15), (41, 83, 103, 89), (85, 43, 86, 107, 88, 110), (44, 87, 144, 133, 121, 109, 120, 132, 143, 150, 138, 127, 116, 110, 88, 10), (90, 45, 84, 104), (14, 111, 113, 42), (105, 85, 110, 116), (86, 106, 118, 107), (87, 108, 89, 103), (112, 90, 104, 114), (111, 122, 124, 113), (115, 105, 116, 127), (106, 117, 128, 118), (119, 129, 120, 109), (130, 119, 109, 121), (123, 112, 114, 125), (122, 134, 135, 124), (126, 115, 127, 138), (117, 123, 125, 128), (129, 139, 132, 120), (140, 130, 121, 133), (134, 145, 146, 135), (137, 126, 138, 150), (136, 147, 141, 131), (148, 136, 131, 142), (139, 149, 143, 132), (133, 144, 154, 157, 151, 140), (145, 155, 153, 146), (149, 137, 150, 143), (147, 156, 152, 141), (155, 148, 142, 153), (156, 160, 158, 152), (161, 157, 154, 159), (160, 163, 162, 158), (163, 161, 159, 162), (23, 22, 64, 63), (24, 23, 63, 62), (22, 21, 65, 64), (25, 24, 62, 61), (21, 20, 66, 65), (26, 25, 61, 60), (20, 19, 67, 66), (27, 26, 60, 59), (19, 18, 68, 67), (28, 27, 59, 58), (18, 17, 82, 92, 69, 68), (29, 28, 58, 57), (82, 81, 93, 92), (30, 29, 57, 56), (81, 80, 94, 93), (31, 30, 56, 55), (80, 79, 95, 94), (32, 31, 55, 54), (79, 78, 96, 95), (33, 32, 54, 53), (78, 77, 97, 96), (34, 33, 53, 52), (77, 76, 98, 97), (35, 34, 52, 51), (76, 75, 99, 98), (36, 35, 51, 50), (75, 74, 100, 99), (37, 36, 50, 49), (74, 73, 101, 100), (38, 37, 49, 48), (73, 72, 102, 101), (72, 39, 38, 48, 47, 102), (167, 164, 165, 166), (168, 169, 170, 171), (208, 172, 177, 209, 257, 276, 319, 325, 329, 331, 328, 324, 315, 304, 316, 323, 313, 302, 290, 279, 182, 213, 258, 280, 291, 285, 274, 254, 211, 173, 168, 171, 176, 184, 185, 186, 187, 188, 189, 190, 191, 192, 193, 194, 195, 196, 197, 198, 199, 200, 201, 202, 203, 204, 205, 206, 207, 180), (168, 173, 178, 169), (170, 175, 176, 171), (177, 172, 174, 179), (281, 292, 303, 314, 321, 310, 299, 309, 320, 326, 330, 327, 322, 312, 255, 271, 251, 179, 174, 214, 183, 215, 216, 217, 218, 219, 220, 221, 222, 223, 224, 225, 226, 227, 228, 229, 230, 231, 232, 233, 234, 235, 236, 237, 238, 175, 170, 169, 178, 256, 275, 286, 296, 293, 282, 272, 252, 210), (173, 181, 212, 178), (176, 175, 238, 184), (177, 179, 251, 209), (211, 253, 273, 283, 294, 305, 317, 307, 297, 287, 298, 308, 319, 276, 181, 173), (172, 208, 214, 174), (184, 239, 180, 207, 240, 241, 242, 243, 244, 245, 246, 247, 248, 249, 250, 185), (208, 180, 183, 214), (212, 181, 276, 255), (213, 182, 210, 252), (183, 259, 238, 237, 260, 261, 262, 263, 264, 265, 266, 267, 268, 269, 270, 215), (238, 259, 239, 184), (180, 239, 259, 183), (209, 251, 271, 257), (253, 211, 254, 275, 256, 278), (212, 255, 312, 301, 289, 277, 288, 300, 311, 318, 306, 295, 284, 278, 256, 178), (258, 213, 252, 272), (182, 279, 281, 210), (273, 253, 278, 284), (254, 274, 286, 275), (255, 276, 257, 271), (280, 258, 272, 282), (279, 290, 292, 281), (283, 273, 284, 295), (274, 285, 296, 286), (287, 297, 288, 277), (298, 287, 277, 289), (291, 280, 282, 293), (290, 302, 303, 292), (294, 283, 295, 306), (285, 291, 293, 296), (297, 307, 300, 288), (308, 298, 289, 301), (302, 313, 314, 303), (305, 294, 306, 318), (304, 315, 309, 299), (316, 304, 299, 310), (307, 317, 311, 300), (301, 312, 322, 325, 319, 308), (313, 323, 321, 314), (317, 305, 318, 311), (315, 324, 320, 309), (323, 316, 310, 321), (324, 328, 326, 320), (329, 325, 322, 327), (328, 331, 330, 326), (331, 329, 327, 330), (191, 190, 232, 231), (192, 191, 231, 230), (190, 189, 233, 232), (193, 192, 230, 229), (189, 188, 234, 233), (194, 193, 229, 228), (188, 187, 235, 234), (195, 194, 228, 227), (187, 186, 236, 235), (196, 195, 227, 226), (186, 185, 250, 260, 237, 236), (197, 196, 226, 225), (250, 249, 261, 260), (198, 197, 225, 224), (249, 248, 262, 261), (199, 198, 224, 223), (248, 247, 263, 262), (200, 199, 223, 222), (247, 246, 264, 263), (201, 200, 222, 221), (246, 245, 265, 264), (202, 201, 221, 220), (245, 244, 266, 265), (203, 202, 220, 219), (244, 243, 267, 266), (204, 203, 219, 218), (243, 242, 268, 267), (205, 204, 218, 217), (242, 241, 269, 268), (206, 205, 217, 216), (241, 240, 270, 269), (240, 207, 206, 216, 215, 270), (335, 332, 333, 334), (336, 337, 338, 339), (376, 340, 345, 377, 425, 444, 487, 493, 497, 499, 496, 492, 483, 472, 484, 491, 481, 470, 458, 447, 350, 381, 426, 448, 459, 453, 442, 422, 379, 341, 336, 339, 344, 352, 353, 354, 355, 356, 357, 358, 359, 360, 361, 362, 363, 364, 365, 366, 367, 368, 369, 370, 371, 372, 373, 374, 375, 348), (336, 341, 346, 337), (338, 343, 344, 339), (345, 340, 342, 347), (449, 460, 471, 482, 489, 478, 467, 477, 488, 494, 498, 495, 490, 480, 423, 439, 419, 347, 342, 382, 351, 383, 384, 385, 386, 387, 388, 389, 390, 391, 392, 393, 394, 395, 396, 397, 398, 399, 400, 401, 402, 403, 404, 405, 406, 343, 338, 337, 346, 424, 443, 454, 464, 461, 450, 440, 420, 378), (341, 349, 380, 346), (344, 343, 406, 352), (345, 347, 419, 377), (379, 421, 441, 451, 462, 473, 485, 475, 465, 455, 466, 476, 487, 444, 349, 341), (340, 376, 382, 342), (352, 407, 348, 375, 408, 409, 410, 411, 412, 413, 414, 415, 416, 417, 418, 353), (376, 348, 351, 382), (380, 349, 444, 423), (381, 350, 378, 420), (351, 427, 406, 405, 428, 429, 430, 431, 432, 433, 434, 435, 436, 437, 438, 383), (406, 427, 407, 352), (348, 407, 427, 351), (377, 419, 439, 425), (421, 379, 422, 443, 424, 446), (380, 423, 480, 469, 457, 445, 456, 468, 479, 486, 474, 463, 452, 446, 424, 346), (426, 381, 420, 440), (350, 447, 449, 378), (441, 421, 446, 452), (422, 442, 454, 443), (423, 444, 425, 439), (448, 426, 440, 450), (447, 458, 460, 449), (451, 441, 452, 463), (442, 453, 464, 454), (455, 465, 456, 445), (466, 455, 445, 457), (459, 448, 450, 461), (458, 470, 471, 460), (462, 451, 463, 474), (453, 459, 461, 464), (465, 475, 468, 456), (476, 466, 457, 469), (470, 481, 482, 471), (473, 462, 474, 486), (472, 483, 477, 467), (484, 472, 467, 478), (475, 485, 479, 468), (469, 480, 490, 493, 487, 476), (481, 491, 489, 482), (485, 473, 486, 479), (483, 492, 488, 477), (491, 484, 478, 489), (492, 496, 494, 488), (497, 493, 490, 495), (496, 499, 498, 494), (499, 497, 495, 498), (359, 358, 400, 399), (360, 359, 399, 398), (358, 357, 401, 400), (361, 360, 398, 397), (357, 356, 402, 401), (362, 361, 397, 396), (356, 355, 403, 402), (363, 362, 396, 395), (355, 354, 404, 403), (364, 363, 395, 394), (354, 353, 418, 428, 405, 404), (365, 364, 394, 393), (418, 417, 429, 428), (366, 365, 393, 392), (417, 416, 430, 429), (367, 366, 392, 391), (416, 415, 431, 430), (368, 367, 391, 390), (415, 414, 432, 431), (369, 368, 390, 389), (414, 413, 433, 432), (370, 369, 389, 388), (413, 412, 434, 433), (371, 370, 388, 387), (412, 411, 435, 434), (372, 371, 387, 386), (411, 410, 436, 435), (373, 372, 386, 385), (410, 409, 437, 436), (374, 373, 385, 384), (409, 408, 438, 437), (408, 375, 374, 384, 383, 438), (503, 500, 501, 502), (504, 505, 506, 507), (544, 508, 513, 545, 593, 612, 655, 661, 665, 667, 664, 660, 651, 640, 652, 659, 649, 638, 626, 615, 518, 549, 594, 616, 627, 621, 610, 590, 547, 509, 504, 507, 512, 520, 521, 522, 523, 524, 525, 526, 527, 528, 529, 530, 531, 532, 533, 534, 535, 536, 537, 538, 539, 540, 541, 542, 543, 516), (504, 509, 514, 505), (506, 511, 512, 507), (513, 508, 510, 515), (617, 628, 639, 650, 657, 646, 635, 645, 656, 662, 666, 663, 658, 648, 591, 607, 587, 515, 510, 550, 519, 551, 552, 553, 554, 555, 556, 557, 558, 559, 560, 561, 562, 563, 564, 565, 566, 567, 568, 569, 570, 571, 572, 573, 574, 511, 506, 505, 514, 592, 611, 622, 632, 629, 618, 608, 588, 546), (509, 517, 548, 514), (512, 511, 574, 520), (513, 515, 587, 545), (547, 589, 609, 619, 630, 641, 653, 643, 633, 623, 634, 644, 655, 612, 517, 509), (508, 544, 550, 510), (520, 575, 516, 543, 576, 577, 578, 579, 580, 581, 582, 583, 584, 585, 586, 521), (544, 516, 519, 550), (548, 517, 612, 591), (549, 518, 546, 588), (519, 595, 574, 573, 596, 597, 598, 599, 600, 601, 602, 603, 604, 605, 606, 551), (574, 595, 575, 520), (516, 575, 595, 519), (545, 587, 607, 593), (589, 547, 590, 611, 592, 614), (548, 591, 648, 637, 625, 613, 624, 636, 647, 654, 642, 631, 620, 614, 592, 514), (594, 549, 588, 608), (518, 615, 617, 546), (609, 589, 614, 620), (590, 610, 622, 611), (591, 612, 593, 607), (616, 594, 608, 618), (615, 626, 628, 617), (619, 609, 620, 631), (610, 621, 632, 622), (623, 633, 624, 613), (634, 623, 613, 625), (627, 616, 618, 629), (626, 638, 639, 628), (630, 619, 631, 642), (621, 627, 629, 632), (633, 643, 636, 624), (644, 634, 625, 637), (638, 649, 650, 639), (641, 630, 642, 654), (640, 651, 645, 635), (652, 640, 635, 646), (643, 653, 647, 636), (637, 648, 658, 661, 655, 644), (649, 659, 657, 650), (653, 641, 654, 647), (651, 660, 656, 645), (659, 652, 646, 657), (660, 664, 662, 656), (665, 661, 658, 663), (664, 667, 666, 662), (667, 665, 663, 666), (527, 526, 568, 567), (528, 527, 567, 566), (526, 525, 569, 568), (529, 528, 566, 565), (525, 524, 570, 569), (530, 529, 565, 564), (524, 523, 571, 570), (531, 530, 564, 563), (523, 522, 572, 571), (532, 531, 563, 562), (522, 521, 586, 596, 573, 572), (533, 532, 562, 561), (586, 585, 597, 596), (534, 533, 561, 560), (585, 584, 598, 597), (535, 534, 560, 559), (584, 583, 599, 598), (536, 535, 559, 558), (583, 582, 600, 599), (537, 536, 558, 557), (582, 581, 601, 600), (538, 537, 557, 556), (581, 580, 602, 601), (539, 538, 556, 555), (580, 579, 603, 602), (540, 539, 555, 554), (579, 578, 604, 603), (541, 540, 554, 553), (578, 577, 605, 604), (542, 541, 553, 552), (577, 576, 606, 605), (576, 543, 542, 552, 551, 606), (671, 668, 669, 670)])
me_sphere_005.materials.append(mat_stainless_steel)
me_sphere_005.use_remesh_preserve_volume = False
me_sphere_005.use_remesh_preserve_attributes = False
me_sphere_005.use_mirror_vertex_groups = False
me_sphere_005.update()
me_cube_001 = bpy.data.meshes.new('Cube.001')
me_cube_001.from_pydata([(3.462, -1.626, 1.335), (3.462, -1.61, 1.569), (3.462, -1.672, 1.11), (3.462, -1.748, 0.903), (3.462, -1.626, 1.803), (3.462, -1.975, 0.5723), (3.462, -1.672, 2.028), (3.462, -1.85, 0.7214), (3.462, -2.43, 0.3703), (3.462, -2.047, 0.9296), (3.462, -2.023, 0.9595), (3.462, -2.002, 0.996), (3.462, -1.85, 2.416), (3.462, -1.748, 2.235), (3.462, -1.875, 1.776), (3.462, -1.951, 1.088), (3.462, -1.897, 1.234), (3.462, -1.864, 1.393), (3.462, -1.853, 1.558), (3.462, -1.864, 1.723), (3.462, -2.116, 0.4616), (3.462, -2.503, 0.722), (3.462, -2.432, 0.7117), (3.462, -2.319, 0.728), (3.462, -2.21, 0.7761), (3.462, -2.11, 0.8543), (3.462, -2.27, 2.744), (3.462, -1.897, 1.882), (3.462, -1.951, 2.028), (3.462, -2.023, 2.156), (3.462, -2.11, 2.261), (3.462, -2.21, 2.34), (3.462, -2.319, 2.388), (3.462, -2.432, 2.404), (3.462, -2.545, 2.388), (3.462, -2.617, 2.356), (3.462, -2.886, 2.565), (3.462, -2.27, 0.3934), (3.462, -2.809, 2.195), (3.462, -2.841, 2.156), (3.462, -2.913, 2.028), (3.462, -2.967, 1.882), (3.462, -3.0, 1.723), (3.462, -3.011, 1.558), (3.462, -3.0, 1.393), (3.462, -2.967, 1.234), (3.462, -2.913, 1.088), (3.462, -2.841, 0.9595), (3.462, -2.754, 0.8543), (3.462, -2.654, 0.7761), (3.462, -2.545, 0.728), (3.462, -3.188, 1.11), (3.462, -2.116, 2.676), (3.462, -1.975, 2.565), (3.462, -3.112, 0.903), (3.462, -3.01, 0.7214), (3.462, -2.886, 0.5723), (3.462, -2.654, 2.34), (3.462, -2.754, 2.261), (3.462, -2.59, 2.744), (3.462, -3.188, 2.028), (3.462, -2.744, 0.4616), (3.462, -2.744, 2.676), (3.462, -2.43, 2.767), (3.462, -2.59, 0.3934), (3.462, -3.251, 1.569), (3.462, -3.01, 2.416), (3.462, -3.235, 1.335), (3.462, -3.235, 1.803), (3.462, -3.112, 2.235), (3.462, -1.618, 1.452), (3.462, -1.649, 1.223), (3.462, -1.618, 1.686), (3.462, -1.71, 1.007), (3.462, -1.912, 0.6469), (3.462, -2.045, 0.517), (3.462, -2.193, 0.4275), (3.462, -2.35, 0.3819), (3.462, -2.035, 0.9446), (3.462, -2.012, 0.9778), (3.462, -2.35, 2.756), (3.462, -2.193, 2.71), (3.462, -1.799, 2.326), (3.462, -1.649, 1.915), (3.462, -1.886, 1.829), (3.462, -1.924, 1.955), (3.462, -1.987, 2.092), (3.462, -2.066, 2.209), (3.462, -2.16, 2.3), (3.462, -2.265, 2.364), (3.462, -2.375, 2.396), (3.462, -2.488, 2.396), (3.462, -2.581, 2.372), (3.462, -2.815, 2.621), (3.462, -2.667, 2.71), (3.462, -2.51, 2.756), (3.462, -1.799, 0.8122), (3.462, -1.71, 2.131), (3.462, -1.976, 1.042), (3.462, -1.924, 1.161), (3.462, -1.881, 1.313), (3.462, -1.858, 1.475), (3.462, -1.858, 1.64), (3.462, -1.87, 1.749), (3.462, -2.468, 0.7168), (3.462, -2.375, 0.7199), (3.462, -2.265, 0.7521), (3.462, -2.16, 0.8152), (3.462, -2.079, 0.892), (3.462, -3.243, 1.452), (3.462, -3.061, 2.326), (3.462, -2.948, 2.491), (3.462, -2.825, 2.176), (3.462, -2.877, 2.092), (3.462, -2.94, 1.955), (3.462, -2.983, 1.802), (3.462, -3.005, 1.64), (3.462, -3.005, 1.475), (3.462, -2.983, 1.313), (3.462, -2.94, 1.161), (3.462, -2.877, 1.024), (3.462, -2.798, 0.9069), (3.462, -2.704, 0.8152), (3.462, -2.599, 0.7521), (3.462, -2.524, 0.725), (3.462, -1.912, 2.491), (3.462, -3.061, 0.8122), (3.462, -2.948, 0.6469), (3.462, -2.635, 2.348), (3.462, -2.704, 2.3), (3.462, -2.781, 2.228), (3.462, -2.045, 2.621), (3.462, -3.15, 1.007), (3.462, -2.815, 0.517), (3.462, -2.51, 0.3819), (3.462, -3.211, 1.223), (3.462, -2.667, 0.4275), (3.462, -3.243, 1.686), (3.462, -3.211, 1.915), (3.462, -3.15, 2.131), (0.7923, -1.626, 1.335), (0.7923, -1.61, 1.569), (0.7923, -1.672, 1.11), (0.7923, -1.748, 0.903), (0.7923, -1.626, 1.803), (0.7923, -1.975, 0.5723), (0.7923, -1.672, 2.028), (0.7923, -1.85, 0.7214), (0.7923, -2.43, 0.3703), (0.7923, -2.047, 0.9296), (0.7923, -2.023, 0.9595), (0.7923, -2.002, 0.996), (0.7923, -1.85, 2.416), (0.7923, -1.748, 2.235), (0.7923, -1.875, 1.776), (0.7923, -1.951, 1.088), (0.7923, -1.897, 1.234), (0.7923, -1.864, 1.393), (0.7923, -1.853, 1.558), (0.7923, -1.864, 1.723), (0.7923, -2.116, 0.4616), (0.7923, -2.503, 0.722), (0.7923, -2.432, 0.7117), (0.7923, -2.319, 0.728), (0.7923, -2.21, 0.7761), (0.7923, -2.11, 0.8543), (0.7923, -2.27, 2.744), (0.7923, -1.897, 1.882), (0.7923, -1.951, 2.028), (0.7923, -2.023, 2.156), (0.7923, -2.11, 2.261), (0.7923, -2.21, 2.34), (0.7923, -2.319, 2.388), (0.7923, -2.432, 2.404), (0.7923, -2.545, 2.388), (0.7923, -2.617, 2.356), (0.7923, -2.886, 2.565), (0.7923, -2.27, 0.3934), (0.7923, -2.809, 2.195), (0.7923, -2.841, 2.156), (0.7923, -2.913, 2.028), (0.7923, -2.967, 1.882), (0.7923, -3.0, 1.723), (0.7923, -3.011, 1.558), (0.7923, -3.0, 1.393), (0.7923, -2.967, 1.234), (0.7923, -2.913, 1.088), (0.7923, -2.841, 0.9595), (0.7923, -2.754, 0.8543), (0.7923, -2.654, 0.7761), (0.7923, -2.545, 0.728), (0.7923, -3.188, 1.11), (0.7923, -2.116, 2.676), (0.7923, -1.975, 2.565), (0.7923, -3.112, 0.903), (0.7923, -3.01, 0.7214), (0.7923, -2.886, 0.5723), (0.7923, -2.654, 2.34), (0.7923, -2.754, 2.261), (0.7923, -2.59, 2.744), (0.7923, -3.188, 2.028), (0.7923, -2.744, 0.4616), (0.7923, -2.744, 2.676), (0.7923, -2.43, 2.767), (0.7923, -2.59, 0.3934), (0.7923, -3.251, 1.569), (0.7923, -3.01, 2.416), (0.7923, -3.235, 1.335), (0.7923, -3.235, 1.803), (0.7923, -3.112, 2.235), (0.7923, -1.618, 1.452), (0.7923, -1.649, 1.223), (0.7923, -1.618, 1.686), (0.7923, -1.71, 1.007), (0.7923, -1.912, 0.6469), (0.7923, -2.045, 0.517), (0.7923, -2.193, 0.4275), (0.7923, -2.35, 0.3819), (0.7923, -2.239, 0.65), (0.7923, -2.035, 0.9446), (0.7923, -2.012, 0.9778), (0.7923, -2.35, 2.756), (0.7923, -2.193, 2.71), (0.7923, -1.799, 2.326), (0.7923, -1.649, 1.915), (0.7923, -1.886, 1.829), (0.7923, -1.924, 1.955), (0.7923, -1.987, 2.092), (0.7923, -2.066, 2.209), (0.7923, -2.16, 2.3), (0.7923, -2.265, 2.364), (0.7923, -2.375, 2.396), (0.7923, -2.488, 2.396), (0.7923, -2.581, 2.372), (0.7923, -2.752, 2.461), (0.7923, -2.815, 2.621), (0.7923, -2.667, 2.71), (0.7923, -2.51, 2.756), (0.7923, -1.799, 0.8122), (0.7923, -1.71, 2.131), (0.7923, -1.742, 1.672), (0.7923, -1.806, 1.282), (0.7923, -1.976, 1.042), (0.7923, -1.924, 1.161), (0.7923, -1.881, 1.313), (0.7923, -1.858, 1.475), (0.7923, -1.858, 1.64), (0.7923, -1.87, 1.749), (0.7923, -2.467, 0.5462), (0.7923, -2.468, 0.7168), (0.7923, -2.375, 0.7199), (0.7923, -2.265, 0.7521), (0.7923, -2.16, 0.8152), (0.7923, -2.079, 0.892), (0.7923, -3.243, 1.452), (0.7923, -3.061, 2.326), (0.7923, -2.948, 2.491), (0.7923, -2.848, 2.38), (0.7923, -2.825, 2.176), (0.7923, -2.877, 2.092), (0.7923, -2.94, 1.955), (0.7923, -2.983, 1.802), (0.7923, -3.005, 1.64), (0.7923, -3.005, 1.475), (0.7923, -2.983, 1.313), (0.7923, -2.94, 1.161), (0.7923, -2.877, 1.024), (0.7923, -2.798, 0.9069), (0.7923, -2.704, 0.8152), (0.7923, -2.599, 0.7521), (0.7923, -2.524, 0.725), (0.7923, -1.912, 2.491), (0.7923, -3.061, 0.8122), (0.7923, -2.948, 0.6469), (0.7923, -2.635, 2.348), (0.7923, -2.704, 2.3), (0.7923, -2.781, 2.228), (0.7923, -2.045, 2.621), (0.7923, -3.15, 1.007), (0.7923, -2.815, 0.517), (0.7923, -2.51, 0.3819), (0.7923, -3.211, 1.223), (0.7923, -2.667, 0.4275), (0.7923, -3.243, 1.686), (0.7923, -3.211, 1.915), (0.7923, -3.15, 2.131), (3.869, -1.689, 1.35), (3.464, -1.689, 1.35), (3.464, -1.674, 1.568), (3.95, -1.674, 1.568), (3.791, -1.733, 1.14), (3.464, -1.733, 1.14), (3.464, -1.803, 0.9464), (3.464, -1.689, 1.786), (4.032, -1.689, 1.786), (3.655, -1.899, 0.7769), (3.719, -1.803, 0.9464), (3.464, -2.015, 0.6377), (4.11, -1.733, 1.996), (3.464, -1.733, 1.996), (3.912, -1.907, 1.465), (3.889, -1.911, 1.404), (3.834, -1.942, 1.255), (3.783, -1.992, 1.119), (3.738, -2.059, 0.9992), (3.702, -2.141, 0.901), (3.674, -2.235, 0.828), (3.674, -2.239, 0.8259), (3.464, -1.899, 0.7769), (3.464, -2.44, 0.4491), (3.464, -2.083, 0.9713), (3.464, -2.059, 0.9992), (3.464, -2.04, 1.033), (4.097, -1.979, 1.961), (4.059, -1.942, 1.86), (4.004, -1.911, 1.712), (3.963, -1.904, 1.601), (3.464, -1.899, 2.359), (3.464, -1.803, 2.19), (4.182, -1.803, 2.19), (3.946, -1.901, 1.558), (3.719, -3.077, 0.9464), (3.603, -2.866, 0.6377), (3.658, -2.336, 0.783), (3.652, -2.442, 0.7678), (3.658, -2.547, 0.783), (3.674, -2.649, 0.828), (3.7, -2.738, 0.8976), (3.603, -2.015, 0.6377), (3.464, -1.922, 1.761), (3.464, -1.992, 1.119), (3.464, -1.942, 1.255), (3.464, -1.911, 1.404), (3.464, -1.901, 1.558), (3.464, -1.911, 1.712), (3.464, -2.147, 0.5343), (3.464, -2.508, 0.7774), (3.464, -2.442, 0.7678), (3.464, -2.336, 0.783), (3.464, -2.235, 0.828), (3.464, -2.141, 0.901), (4.125, -2.015, 2.037), (4.11, -1.992, 1.997), (3.464, -2.291, 2.666), (4.245, -1.899, 2.359), (3.756, -2.851, 1.047), (3.702, -2.742, 0.901), (3.738, -2.824, 0.9992), (3.655, -2.982, 0.7769), (3.565, -2.147, 0.5343), (3.464, -1.942, 1.86), (3.464, -1.992, 1.997), (3.464, -2.059, 2.116), (3.464, -2.141, 2.214), (3.464, -2.235, 2.287), (3.464, -2.336, 2.332), (3.464, -2.442, 2.348), (3.464, -2.547, 2.332), (3.464, -2.615, 2.303), (3.464, -2.866, 2.498), (3.464, -2.291, 0.4706), (3.464, -2.794, 2.153), (3.464, -2.824, 2.116), (3.464, -2.891, 1.997), (3.464, -2.941, 1.86), (3.464, -2.972, 1.712), (3.464, -2.982, 1.558), (3.464, -2.972, 1.404), (3.464, -2.941, 1.255), (3.464, -2.891, 1.119), (3.464, -2.824, 0.9992), (3.464, -2.742, 0.901), (3.464, -2.649, 0.828), (3.464, -2.547, 0.783), (3.464, -3.148, 1.14), (4.225, -2.275, 2.305), (4.219, -2.235, 2.287), (4.191, -2.141, 2.214), (4.155, -2.059, 2.116), (3.464, -2.147, 2.602), (3.464, -2.015, 2.498), (4.297, -2.015, 2.498), (4.032, -3.191, 1.786), (3.783, -2.891, 1.119), (3.834, -2.941, 1.255), (3.889, -2.972, 1.404), (3.946, -2.982, 1.558), (4.004, -2.972, 1.712), (4.02, -2.963, 1.754), (3.464, -3.077, 0.9464), (3.464, -2.982, 0.7769), (3.464, -2.866, 0.6377), (3.541, -2.589, 0.4706), (3.541, -2.291, 0.4706), (3.464, -2.649, 2.287), (3.464, -2.742, 2.214), (3.464, -2.589, 2.666), (3.533, -2.44, 0.4491), (3.464, -3.148, 1.996), (4.297, -2.866, 2.498), (4.182, -3.077, 2.19), (4.202, -2.705, 2.243), (4.219, -2.649, 2.287), (4.235, -2.547, 2.332), (4.241, -2.442, 2.348), (4.235, -2.336, 2.332), (4.336, -2.147, 2.602), (4.36, -2.291, 2.666), (4.045, -2.949, 1.821), (3.869, -3.191, 1.35), (3.791, -3.148, 1.14), (3.464, -2.733, 0.5343), (3.565, -2.733, 0.5343), (3.464, -2.733, 2.602), (3.464, -2.44, 2.687), (3.464, -2.589, 0.4706), (3.464, -3.206, 1.568), (3.464, -2.982, 2.359), (4.245, -2.982, 2.359), (4.167, -2.796, 2.149), (4.191, -2.742, 2.214), (4.336, -2.733, 2.602), (4.368, -2.44, 2.687), (4.059, -2.941, 1.86), (4.11, -2.891, 1.997), (4.155, -2.824, 2.116), (3.95, -3.206, 1.568), (3.464, -3.191, 1.35), (4.36, -2.589, 2.666), (3.464, -3.191, 1.786), (3.464, -3.077, 2.19), (4.11, -3.148, 1.996), (1.468, -3.158, 1.911), (1.468, -3.156, 1.911), (1.468, -3.161, 1.89), (3.468, -3.227, 1.911), (1.681, -3.182, 1.786), (1.468, -3.189, 1.681), (1.468, -3.432, -0.08925), (3.468, -3.156, 1.911), (3.468, -3.432, -0.08925), (1.468, -1.706, 1.911), (1.468, -1.636, 1.911), (1.468, -1.432, -0.08925), (1.468, -3.197, 1.568), (1.468, -3.182, 1.35), (1.468, -3.139, 1.14), (1.468, -3.068, 0.9464), (1.468, -2.973, 0.7769), (1.468, -2.857, 0.6377), (1.468, -2.724, 0.5343), (1.468, -2.581, 0.4706), (1.468, -2.431, 0.4491), (1.468, -2.282, 0.4706), (1.468, -2.138, 0.5343), (1.468, -2.006, 0.6377), (1.468, -1.89, 0.7769), (1.468, -1.794, 0.9464), (1.468, -1.724, 1.14), (1.468, -1.68, 1.35), (1.468, -1.665, 1.568), (1.468, -1.68, 1.786), (3.468, -1.633, 1.911), (3.468, -1.706, 1.911), (3.468, -1.68, 1.786), (3.468, -1.665, 1.568), (3.468, -1.68, 1.35), (3.468, -1.724, 1.14), (3.468, -1.794, 0.9464), (3.468, -1.89, 0.7769), (3.468, -2.006, 0.6377), (3.468, -2.138, 0.5343), (3.468, -2.282, 0.4706), (3.468, -2.431, 0.4491), (3.468, -2.581, 0.4706), (3.468, -2.724, 0.5343), (3.468, -2.857, 0.6377), (3.468, -2.973, 0.7769), (3.468, -3.068, 0.9464), (3.468, -3.139, 1.14), (3.468, -3.182, 1.35), (3.468, -3.197, 1.568), (3.468, -3.182, 1.786), (3.468, -1.432, -0.08925), (3.464, -1.682, 1.459), (3.91, -1.682, 1.459), (3.931, -1.791, 1.516), (3.9, -1.909, 1.434), (3.861, -1.927, 1.33), (3.808, -1.967, 1.187), (3.761, -2.026, 1.059), (3.72, -2.1, 0.9501), (3.688, -2.188, 0.8645), (3.674, -2.237, 0.8269), (3.664, -2.069, 0.8014), (3.687, -1.851, 0.8616), (3.017, -1.733, 1.14), (3.464, -1.711, 1.245), (3.057, -1.689, 1.35), (3.83, -1.711, 1.245), (3.097, -1.674, 1.568), (3.464, -1.682, 1.677), (3.138, -1.689, 1.786), (3.991, -1.682, 1.677), (2.981, -1.803, 0.9464), (3.755, -1.768, 1.043), (3.464, -1.768, 1.043), (3.464, -1.957, 0.7073), (3.464, -2.081, 0.586), (3.464, -2.219, 0.5025), (3.464, -2.365, 0.4599), (3.464, -2.071, 0.9852), (3.464, -2.05, 1.016), (4.071, -1.711, 1.891), (4.103, -1.856, 1.979), (4.078, -1.961, 1.91), (4.032, -1.927, 1.786), (3.983, -1.908, 1.656), (3.957, -1.789, 1.585), (3.464, -2.365, 2.676), (3.464, -2.219, 2.634), (3.464, -1.851, 2.274), (3.464, -1.711, 1.891), (3.464, -1.932, 1.811), (3.464, -1.967, 1.928), (3.464, -2.026, 2.056), (3.464, -2.1, 2.165), (3.464, -2.188, 2.251), (3.464, -2.286, 2.31), (3.464, -2.389, 2.34), (3.464, -2.494, 2.34), (3.464, -2.581, 2.317), (3.464, -2.799, 2.55), (3.464, -2.661, 2.634), (3.464, -2.515, 2.676), (3.177, -1.733, 1.996), (2.95, -1.899, 0.7769), (3.464, -1.851, 0.8616), (3.464, -1.768, 2.093), (3.213, -1.803, 2.19), (4.146, -1.768, 2.093), (3.955, -1.903, 1.579), (3.929, -1.904, 1.511), (3.709, -2.907, 0.922), (3.687, -3.029, 0.8616), (3.629, -2.924, 0.7073), (3.553, -2.661, 0.5025), (3.537, -2.515, 0.4599), (3.537, -2.365, 0.4599), (3.666, -2.288, 0.8045), (3.655, -2.389, 0.7754), (3.655, -2.494, 0.7754), (3.666, -2.598, 0.8055), (3.687, -2.693, 0.8628), (2.924, -2.015, 0.6377), (3.629, -1.957, 0.7073), (3.464, -2.016, 1.076), (3.464, -1.967, 1.187), (3.464, -1.927, 1.33), (3.464, -1.906, 1.481), (3.464, -1.906, 1.635), (3.464, -1.917, 1.737), (3.464, -2.475, 0.7726), (3.464, -2.389, 0.7754), (3.464, -2.286, 0.8055), (3.464, -2.188, 0.8645), (3.464, -2.112, 0.9361), (4.118, -1.874, 2.017), (4.118, -2.004, 2.017), (4.103, -1.986, 1.979), (4.235, -2.087, 2.332), (4.222, -2.255, 2.296), (4.205, -2.188, 2.251), (4.173, -2.1, 2.165), (4.14, -2.037, 2.077), (3.245, -1.899, 2.359), (4.214, -1.851, 2.274), (3.737, -2.964, 0.9965), (3.701, -2.74, 0.8993), (3.72, -2.783, 0.9501), (3.747, -2.837, 1.023), (2.905, -2.147, 0.5343), (3.584, -2.081, 0.586), (3.464, -3.199, 1.459), (3.464, -3.029, 2.274), (3.464, -2.924, 2.429), (3.464, -2.809, 2.134), (3.464, -2.858, 2.056), (3.464, -2.916, 1.928), (3.464, -2.957, 1.786), (3.464, -2.977, 1.635), (3.464, -2.977, 1.481), (3.464, -2.957, 1.33), (3.464, -2.916, 1.187), (3.464, -2.858, 1.059), (3.464, -2.783, 0.9501), (3.464, -2.695, 0.8645), (3.464, -2.598, 0.8055), (3.464, -2.528, 0.7802), (3.464, -1.957, 2.429), (3.271, -2.015, 2.498), (4.271, -1.957, 2.429), (4.026, -3.077, 1.77), (3.991, -3.199, 1.677), (3.91, -3.199, 1.459), (3.769, -2.871, 1.083), (3.808, -2.916, 1.187), (3.861, -2.957, 1.33), (3.918, -2.977, 1.481), (3.975, -2.977, 1.635), (4.012, -2.968, 1.733), (2.981, -3.077, 0.9464), (3.464, -3.029, 0.8616), (2.95, -2.982, 0.7769), (3.464, -2.924, 0.7073), (2.924, -2.866, 0.6377), (2.893, -2.291, 0.4706), (3.553, -2.219, 0.5025), (3.464, -2.632, 2.295), (3.464, -2.695, 2.251), (3.464, -2.768, 2.183), (2.889, -2.44, 0.4491), (4.317, -2.081, 2.55), (4.364, -2.515, 2.676), (4.271, -2.924, 2.429), (4.214, -3.029, 2.275), (4.192, -2.891, 2.216), (4.21, -2.677, 2.265), (4.227, -2.598, 2.31), (4.238, -2.494, 2.34), (4.238, -2.389, 2.34), (4.23, -2.305, 2.319), (3.29, -2.147, 2.602), (3.302, -2.291, 2.666), (4.348, -2.219, 2.634), (3.464, -2.081, 2.55), (4.038, -3.07, 1.804), (4.032, -2.956, 1.787), (3.017, -3.148, 1.14), (3.464, -3.112, 1.043), (3.755, -3.112, 1.043), (3.464, -2.799, 0.586), (2.905, -2.733, 0.5343), (3.584, -2.799, 0.586), (2.893, -2.589, 0.4706), (3.464, -2.515, 0.4599), (4.179, -2.769, 2.182), (4.197, -2.724, 2.229), (3.306, -2.44, 2.687), (4.364, -2.365, 2.676), (4.175, -2.937, 2.17), (4.052, -2.945, 1.841), (4.085, -2.916, 1.928), (4.132, -2.858, 2.056), (4.161, -2.81, 2.133), (3.057, -3.191, 1.35), (3.464, -3.169, 1.245), (3.83, -3.169, 1.245), (3.464, -2.661, 0.5025), (3.29, -2.733, 2.602), (3.271, -2.866, 2.498), (4.317, -2.799, 2.55), (3.302, -2.589, 2.666), (4.348, -2.661, 2.634), (3.245, -2.982, 2.359), (3.213, -3.077, 2.19), (3.097, -3.206, 1.568), (3.464, -3.199, 1.677), (3.177, -3.148, 1.996), (3.464, -3.169, 1.891), (3.138, -3.191, 1.786), (4.071, -3.169, 1.891), (3.464, -3.112, 2.093), (4.146, -3.112, 2.093), (3.067, -1.911, 1.404), (3.095, -1.901, 1.558), (3.124, -1.911, 1.712), (3.039, -1.942, 1.255), (3.152, -1.942, 1.86), (3.177, -1.992, 1.997), (2.991, -2.059, 0.9992), (3.013, -1.992, 1.119), (3.199, -2.059, 2.116), (2.959, -2.235, 0.828), (2.973, -2.141, 0.901), (3.218, -2.141, 2.214), (2.951, -2.336, 0.783), (3.231, -2.235, 2.287), (3.24, -2.336, 2.332), (3.243, -2.442, 2.348), (2.951, -2.547, 0.783), (2.948, -2.442, 0.7678), (3.24, -2.547, 2.332), (2.959, -2.649, 0.828), (3.231, -2.649, 2.287), (3.218, -2.742, 2.214), (2.973, -2.742, 0.901), (3.199, -2.824, 2.116), (2.991, -2.824, 0.9992), (3.013, -2.891, 1.119), (3.177, -2.891, 1.997), (3.039, -2.941, 1.255), (3.152, -2.941, 1.86), (3.067, -2.972, 1.404), (3.124, -2.972, 1.712), (3.095, -2.982, 1.558), (3.077, -1.682, 1.459), (3.037, -1.711, 1.245), (3.118, -1.682, 1.677), (2.999, -1.768, 1.043), (3.158, -1.711, 1.891), (2.966, -1.851, 0.8616), (3.195, -1.768, 2.093), (3.943, -1.847, 1.548), (2.937, -1.957, 0.7073), (4.111, -1.93, 1.998), (3.229, -1.851, 2.274), (2.914, -2.081, 0.586), (3.258, -1.957, 2.429), (2.966, -3.029, 0.8616), (2.937, -2.924, 0.7073), (2.899, -2.219, 0.5025), (2.891, -2.365, 0.4599), (3.296, -2.219, 2.634), (3.28, -2.081, 2.55), (2.999, -3.112, 1.043), (2.914, -2.799, 0.586), (2.891, -2.515, 0.4599), (4.186, -2.83, 2.199), (3.304, -2.365, 2.676), (3.037, -3.169, 1.245), (2.899, -2.661, 0.5025), (3.28, -2.799, 2.55), (3.296, -2.661, 2.634), (3.304, -2.515, 2.676), (3.258, -2.924, 2.429), (3.229, -3.029, 2.274), (3.077, -3.199, 1.459), (3.118, -3.199, 1.677), (3.158, -3.169, 1.891), (3.195, -3.112, 2.093), (3.053, -1.927, 1.33), (3.026, -1.967, 1.187), (3.209, -2.1, 2.165), (2.966, -2.188, 0.8645), (3.225, -2.188, 2.251), (2.949, -2.389, 0.7754), (3.241, -2.389, 2.34), (3.241, -2.494, 2.34), (2.955, -2.598, 0.8055), (2.982, -2.783, 0.9501), (3.188, -2.858, 2.056), (3.026, -2.916, 1.187), (3.164, -2.916, 1.928), (3.053, -2.957, 1.33), (3.081, -2.977, 1.481), (3.11, -2.977, 1.635), (0.9714, -1.689, 1.35), (0.9714, -1.674, 1.568), (0.9714, -1.733, 1.14), (0.9714, -1.803, 0.9464), (0.9714, -1.689, 1.786), (0.9714, -2.015, 0.6377), (0.9714, -1.733, 1.996), (0.9714, -1.899, 0.7769), (0.9714, -2.44, 0.4491), (0.9714, -2.083, 0.9713), (0.9714, -2.059, 0.9992), (0.9714, -2.04, 1.033), (0.9714, -1.899, 2.359), (0.9714, -1.803, 2.19), (0.9714, -1.922, 1.761), (0.9714, -1.992, 1.119), (0.9714, -1.942, 1.255), (0.9714, -1.911, 1.404), (0.9714, -1.901, 1.558), (0.9714, -1.911, 1.712), (0.9714, -2.147, 0.5343), (0.9714, -2.508, 0.7774), (0.9714, -2.442, 0.7678), (0.9714, -2.336, 0.783), (0.9714, -2.235, 0.828), (0.9714, -2.141, 0.901), (0.9714, -2.291, 2.666), (0.9714, -1.942, 1.86), (0.9714, -1.992, 1.997), (0.9714, -2.059, 2.116), (0.9714, -2.141, 2.214), (0.9714, -2.235, 2.287), (0.9714, -2.336, 2.332), (0.9714, -2.442, 2.348), (0.9714, -2.547, 2.332), (0.9714, -2.615, 2.303), (0.9714, -2.866, 2.498), (0.9714, -2.291, 0.4706), (0.9714, -2.794, 2.153), (0.9714, -2.824, 2.116), (0.9714, -2.891, 1.997), (0.9714, -2.941, 1.86), (0.9714, -2.972, 1.712), (0.9714, -2.982, 1.558), (0.9714, -2.972, 1.404), (0.9714, -2.941, 1.255), (0.9714, -2.891, 1.119), (0.9714, -2.824, 0.9992), (0.9714, -2.742, 0.901), (0.9714, -2.649, 0.828), (0.9714, -2.547, 0.783), (0.9714, -3.148, 1.14), (0.9714, -2.147, 2.602), (0.9714, -2.015, 2.498), (0.9714, -3.077, 0.9464), (0.9714, -2.982, 0.7769), (0.9714, -2.866, 0.6377), (0.9714, -2.649, 2.287), (0.9714, -2.742, 2.214), (0.9714, -2.589, 2.666), (0.9714, -3.148, 1.996), (0.9714, -2.733, 0.5343), (0.9714, -2.733, 2.602), (0.9714, -2.44, 2.687), (0.9714, -2.589, 0.4706), (0.9714, -3.206, 1.568), (0.9714, -2.982, 2.359), (0.9714, -3.191, 1.35), (0.9714, -3.191, 1.786), (0.9714, -3.077, 2.19), (0.9714, -1.682, 1.459), (0.9714, -1.711, 1.245), (0.9714, -1.682, 1.677), (0.9714, -1.768, 1.043), (0.9714, -1.957, 0.7073), (0.9714, -2.081, 0.586), (0.9714, -2.219, 0.5025), (0.9714, -2.365, 0.4599), (0.9714, -2.261, 0.7102), (0.9714, -2.071, 0.9852), (0.9714, -2.05, 1.016), (0.9714, -2.365, 2.676), (0.9714, -2.219, 2.634), (0.9714, -1.851, 2.274), (0.9714, -1.711, 1.891), (0.9714, -1.932, 1.811), (0.9714, -1.967, 1.928), (0.9714, -2.026, 2.056), (0.9714, -2.1, 2.165), (0.9714, -2.188, 2.251), (0.9714, -2.286, 2.31), (0.9714, -2.389, 2.34), (0.9714, -2.494, 2.34), (0.9714, -2.581, 2.317), (0.9714, -2.74, 2.4), (0.9714, -2.799, 2.55), (0.9714, -2.661, 2.634), (0.9714, -2.515, 2.676), (0.9714, -1.851, 0.8616), (0.9714, -1.768, 2.093), (0.9714, -1.798, 1.665), (0.9714, -1.857, 1.301), (0.9714, -2.016, 1.076), (0.9714, -1.967, 1.187), (0.9714, -1.927, 1.33), (0.9714, -1.906, 1.481), (0.9714, -1.906, 1.635), (0.9714, -1.917, 1.737), (0.9714, -2.474, 0.6133), (0.9714, -2.475, 0.7726), (0.9714, -2.389, 0.7754), (0.9714, -2.286, 0.8055), (0.9714, -2.188, 0.8645), (0.9714, -2.112, 0.9361), (0.9714, -3.199, 1.459), (0.9714, -3.029, 2.274), (0.9714, -2.924, 2.429), (0.9714, -2.83, 2.325), (0.9714, -2.809, 2.134), (0.9714, -2.858, 2.056), (0.9714, -2.916, 1.928), (0.9714, -2.957, 1.786), (0.9714, -2.977, 1.635), (0.9714, -2.977, 1.481), (0.9714, -2.957, 1.33), (0.9714, -2.916, 1.187), (0.9714, -2.858, 1.059), (0.9714, -2.783, 0.9501), (0.9714, -2.695, 0.8645), (0.9714, -2.598, 0.8055), (0.9714, -2.528, 0.7802), (0.9714, -1.957, 2.429), (0.9714, -3.029, 0.8616), (0.9714, -2.924, 0.7073), (0.9714, -2.632, 2.295), (0.9714, -2.695, 2.251), (0.9714, -2.768, 2.183), (0.9714, -2.081, 2.55), (0.9714, -3.112, 1.043), (0.9714, -2.799, 0.586), (0.9714, -2.515, 0.4599), (0.9714, -3.169, 1.245), (0.9714, -2.661, 0.5025), (0.9714, -3.199, 1.677), (0.9714, -3.169, 1.891), (0.9714, -3.112, 2.093)], [], [(130, 38, 178, 276), (26, 81, 222, 166), (67, 109, 254, 207), (92, 35, 175, 233), (119, 46, 186, 265), (15, 99, 243, 155), (142, 213, 143, 238, 147, 214, 145, 215, 160, 216, 177, 217, 148, 218, 149, 219, 150, 220, 151, 241, 141, 210, 140, 211), (203, 221, 166, 222, 192, 277, 193, 271, 152, 223, 153, 239, 146, 224, 144, 212, 141, 240, 154, 225, 167, 226, 168, 227, 169, 228, 170, 229, 171, 230, 172, 231, 173, 232, 174, 233, 175, 234, 176, 235, 202, 236, 199, 237), (154, 240, 141, 241, 151, 242, 155, 243, 156, 244, 157, 245, 158, 246, 159, 247), (148, 248, 161, 249, 162, 250, 163, 251, 164, 252, 165, 253, 149, 218), (207, 254, 205, 283, 208, 284, 200, 285, 209, 255, 206, 256, 176, 257, 178, 258, 179, 259, 180, 260, 181, 261, 182, 262, 183, 263, 184, 264, 185, 265, 186, 266, 187, 267, 188, 268, 189, 269, 190, 270, 161, 248, 148, 280, 204, 282, 201, 279, 196, 273, 195, 272, 194, 278, 191, 281), (178, 257, 176, 234, 175, 274, 197, 275, 198, 276), (5, 75, 215, 145), (48, 122, 268, 188), (73, 3, 143, 213), (62, 94, 236, 202), (16, 100, 244, 156), (120, 47, 187, 266), (69, 110, 255, 209), (12, 82, 223, 152), (98, 15, 155, 242), (80, 26, 166, 221), (20, 76, 216, 160), (49, 123, 269, 189), (74, 5, 145, 214), (59, 95, 237, 199), (52, 131, 277, 192), (17, 101, 245, 157), (121, 48, 188, 267), (93, 62, 202, 235), (66, 111, 256, 206), (6, 83, 224, 146), (99, 16, 156, 243), (109, 65, 205, 254), (81, 52, 192, 222), (37, 77, 217, 177), (50, 124, 270, 190), (75, 20, 160, 215), (71, 2, 142, 211), (122, 49, 189, 268), (94, 59, 199, 236), (18, 102, 246, 158), (14, 84, 225, 154), (100, 17, 157, 244), (126, 54, 194, 272), (70, 0, 140, 210), (110, 66, 206, 255), (82, 13, 153, 223), (132, 51, 191, 278), (125, 12, 152, 271), (76, 37, 177, 216), (123, 50, 190, 269), (95, 63, 203, 237), (19, 103, 247, 159), (38, 112, 258, 178), (27, 85, 226, 167), (101, 18, 158, 245), (111, 36, 176, 256), (83, 4, 144, 224), (9, 78, 219, 149), (137, 68, 208, 283), (96, 7, 147, 238), (77, 8, 148, 217), (124, 21, 161, 270), (39, 113, 259, 179), (28, 86, 227, 168), (102, 19, 159, 246), (0, 71, 211, 140), (127, 55, 195, 273), (84, 27, 167, 225), (133, 56, 196, 279), (55, 126, 272, 195), (1, 70, 210, 141), (10, 79, 220, 150), (97, 6, 146, 239), (54, 132, 278, 194), (21, 104, 249, 161), (53, 125, 271, 193), (40, 114, 260, 180), (103, 14, 154, 247), (29, 87, 228, 169), (112, 39, 179, 258), (85, 28, 168, 226), (138, 60, 200, 284), (78, 10, 150, 219), (22, 105, 250, 162), (72, 1, 141, 212), (65, 137, 283, 205), (3, 96, 238, 143), (135, 67, 207, 281), (41, 115, 261, 181), (30, 88, 229, 170), (113, 40, 180, 259), (86, 29, 169, 227), (56, 127, 273, 196), (61, 133, 279, 201), (79, 11, 151, 220), (23, 106, 251, 163), (13, 97, 239, 153), (42, 116, 262, 182), (31, 89, 230, 171), (104, 22, 162, 249), (114, 41, 181, 260), (87, 30, 170, 228), (24, 107, 252, 164), (68, 138, 284, 208), (136, 61, 201, 282), (43, 117, 263, 183), (32, 90, 231, 172), (105, 23, 163, 250), (4, 72, 212, 144), (35, 128, 274, 175), (51, 135, 281, 191), (115, 42, 182, 261), (88, 31, 171, 229), (134, 64, 204, 280), (139, 69, 209, 285), (25, 108, 253, 165), (44, 118, 264, 184), (33, 91, 232, 173), (106, 24, 164, 251), (57, 129, 275, 197), (89, 32, 172, 230), (116, 43, 183, 262), (45, 119, 265, 185), (34, 92, 233, 174), (107, 25, 165, 252), (58, 130, 276, 198), (64, 136, 282, 204), (117, 44, 184, 263), (90, 33, 173, 231), (128, 57, 197, 274), (8, 134, 280, 148), (2, 73, 213, 142), (60, 139, 285, 200), (46, 120, 266, 186), (108, 9, 149, 253), (11, 98, 242, 151), (118, 45, 185, 264), (91, 34, 174, 232), (129, 58, 198, 275), (63, 80, 221, 203), (131, 53, 193, 277), (7, 74, 214, 147), (47, 121, 267, 187), (36, 93, 235, 176), (706, 484, 288, 500), (286, 485, 289, 486, 300, 487, 301, 488, 302, 489, 303, 490, 304, 491, 305, 492, 306, 493, 307, 494, 295, 495, 296, 505, 290, 499), (707, 497, 287, 498), (708, 501, 293, 502), (709, 506, 291, 496), (620, 361, 795, 893), (294, 513, 298, 514, 313, 515, 314, 516, 315, 517, 316, 518, 289, 503), (343, 520, 839, 783), (710, 522, 299, 535), (711, 537, 292, 504), (712, 538, 318, 539), (713, 518, 316, 541), (327, 543, 321, 544, 348, 545, 322, 643, 412, 546, 392, 547, 397, 548, 393, 617, 349, 582, 328, 555, 295, 494, 307, 549, 323, 550, 324, 551, 325, 552, 326, 553), (714, 507, 308, 536), (427, 583, 871, 824), (531, 358, 792, 850), (715, 568, 342, 569), (319, 576, 344, 570, 375, 571, 376, 572, 377, 573, 378, 574, 341, 567, 298, 540), (716, 521, 317, 575), (345, 577, 321, 543, 327, 578, 346, 579, 347, 580), (717, 508, 297, 554), (593, 369, 803, 882), (718, 599, 380, 600), (388, 602, 382, 603, 426, 604, 409, 657, 410, 640, 321, 577, 345, 605, 383, 606, 384, 607, 385, 608, 386, 609, 387, 610), (719, 612, 390, 613), (720, 614, 391, 615), (721, 509, 335, 581), (330, 557, 860, 772), (722, 510, 360, 616), (381, 622, 406, 634, 407, 649, 422, 623, 428, 663, 421, 661, 399, 624, 418, 625, 400, 626, 401, 627, 402, 628, 403, 629, 404, 630, 405, 631, 375, 570, 344, 601), (723, 520, 343, 633), (724, 635, 379, 632), (408, 636, 637), (725, 639, 389, 611), (726, 641, 411, 642), (727, 645, 309, 621), (728, 650, 419, 646), (729, 519, 414, 648), (419, 650, 400, 673, 431, 671, 382, 636, 408, 651, 423, 652, 424, 653, 425, 654), (730, 656, 374, 638), (731, 658, 415, 644), (732, 532, 359, 660), (733, 533, 413, 659), (734, 534, 396, 662), (735, 585, 417, 664), (736, 584, 430, 665), (737, 583, 427, 655), (738, 667, 416, 666), (739, 669, 429, 670), (740, 672, 398, 668), (333, 559, 332, 674, 301, 487, 300, 542, 320, 675), (334, 560, 333, 675, 320, 541, 316, 517, 315, 676), (741, 677, 302, 488), (350, 523, 329, 561, 334, 676, 315, 516, 314, 678), (742, 681, 303, 489), (351, 524, 350, 678, 314, 515, 313, 569, 342, 679), (330, 556, 312, 512, 311, 680, 304, 490, 303, 681), (352, 525, 351, 679, 342, 568, 341, 574, 378, 682), (311, 511, 310, 566, 340, 684, 305, 491, 304, 680), (743, 682, 378, 573), (744, 683, 306, 492), (745, 685, 377, 572), (339, 564, 338, 686, 323, 549, 307, 493, 306, 683), (355, 528, 354, 687, 376, 571, 375, 631, 405, 688), (746, 691, 324, 550), (747, 688, 405, 630), (337, 562, 336, 598, 373, 690, 325, 551, 324, 691), (748, 689, 404, 629), (749, 693, 326, 552), (394, 618, 358, 531, 357, 692, 403, 628, 402, 694), (372, 596, 371, 696, 346, 578, 327, 553, 326, 693), (395, 619, 394, 694, 402, 627, 401, 647, 420, 695), (750, 698, 347, 579), (362, 586, 361, 620, 395, 695, 420, 646, 419, 654, 425, 697), (370, 594, 369, 699, 383, 605, 345, 580, 347, 698), (751, 697, 425, 653), (752, 701, 384, 606), (753, 700, 424, 652), (754, 703, 385, 607), (365, 589, 364, 702, 423, 651, 408, 637, 388, 610, 387, 704), (755, 705, 386, 608), (756, 704, 387, 609), (432, 433, 434), (437, 438, 440, 435, 432, 434, 436), (435, 439, 433, 432), (441, 442, 443, 438, 437, 444, 445, 446, 447, 448, 449, 450, 451, 452, 453, 454, 455, 456, 457, 458, 459, 460, 461), (462, 463, 464, 465, 466, 467, 468, 469, 470, 471, 472, 473, 474, 475, 476, 477, 478, 479, 480, 481, 482, 439, 435, 440, 483), (438, 443, 483, 440), (463, 462, 442, 441), (462, 483, 443, 442), (466, 465, 460, 459), (467, 466, 459, 458), (465, 464, 461, 460), (468, 467, 458, 457), (464, 463, 441, 461), (469, 468, 457, 456), (470, 469, 456, 455), (471, 470, 455, 454), (472, 471, 454, 453), (473, 472, 453, 452), (474, 473, 452, 451), (475, 474, 451, 450), (476, 475, 450, 449), (477, 476, 449, 448), (478, 477, 448, 447), (479, 478, 447, 446), (480, 479, 446, 445), (481, 480, 445, 444), (482, 481, 444, 437, 436), (436, 434, 433, 439, 482), (485, 706, 500, 289), (286, 498, 706, 485), (498, 287, 484, 706), (499, 707, 498, 286), (290, 496, 707, 499), (496, 291, 497, 707), (503, 708, 502, 294), (289, 500, 708, 503), (500, 288, 501, 708), (505, 709, 496, 290), (296, 504, 709, 505), (504, 292, 506, 709), (513, 710, 535, 298), (294, 502, 710, 513), (502, 293, 522, 710), (495, 711, 504, 296), (295, 536, 711, 495), (536, 308, 537, 711), (540, 712, 539, 319), (298, 535, 712, 540), (535, 299, 538, 712), (542, 713, 541, 320), (300, 486, 713, 542), (486, 289, 518, 713), (555, 714, 536, 295), (328, 554, 714, 555), (554, 297, 507, 714), (514, 715, 569, 313), (298, 567, 715, 514), (567, 341, 568, 715), (576, 716, 575, 344), (319, 539, 716, 576), (539, 318, 521, 716), (582, 717, 554, 328), (349, 581, 717, 582), (581, 335, 508, 717), (601, 718, 600, 381), (344, 575, 718, 601), (575, 317, 599, 718), (544, 719, 613, 348), (321, 611, 719, 544), (611, 389, 612, 719), (545, 720, 615, 322), (348, 613, 720, 545), (613, 390, 614, 720), (617, 721, 581, 349), (393, 616, 721, 617), (616, 360, 509, 721), (548, 722, 616, 393), (397, 621, 722, 548), (621, 309, 510, 722), (634, 723, 633, 407), (406, 632, 723, 634), (632, 379, 520, 723), (622, 724, 632, 406), (381, 600, 724, 622), (600, 380, 635, 724), (637, 602, 388), (637, 636, 602), (636, 382, 602), (640, 725, 611, 321), (410, 638, 725, 640), (638, 374, 639, 725), (643, 726, 642, 412), (322, 615, 726, 643), (615, 391, 641, 726), (547, 727, 621, 397), (392, 644, 727, 547), (644, 415, 645, 727), (647, 728, 646, 420), (401, 626, 728, 647), (626, 400, 650, 728), (649, 729, 648, 422), (407, 633, 729, 649), (633, 343, 519, 729), (657, 730, 638, 410), (409, 655, 730, 657), (655, 427, 656, 730), (546, 731, 644, 392), (412, 642, 731, 546), (642, 411, 658, 731), (661, 732, 660, 399), (421, 659, 732, 661), (659, 413, 532, 732), (663, 733, 659, 421), (428, 662, 733, 663), (662, 396, 533, 733), (623, 734, 662, 428), (422, 648, 734, 623), (648, 414, 534, 734), (624, 735, 664, 418), (399, 660, 735, 624), (660, 359, 585, 735), (625, 736, 665, 400), (418, 664, 736, 625), (664, 417, 584, 736), (604, 737, 655, 409), (426, 666, 737, 604), (666, 416, 583, 737), (603, 738, 666, 426), (382, 670, 738, 603), (670, 429, 667, 738), (671, 739, 670, 382), (431, 668, 739, 671), (668, 398, 669, 739), (673, 740, 668, 431), (400, 665, 740, 673), (665, 430, 672, 740), (674, 741, 488, 301), (332, 558, 741, 674), (558, 331, 677, 741), (677, 742, 489, 302), (331, 557, 742, 677), (557, 330, 681, 742), (685, 743, 573, 377), (353, 526, 743, 685), (526, 352, 682, 743), (684, 744, 492, 305), (340, 565, 744, 684), (565, 339, 683, 744), (687, 745, 572, 376), (354, 527, 745, 687), (527, 353, 685, 745), (686, 746, 550, 323), (338, 563, 746, 686), (563, 337, 691, 746), (689, 747, 630, 404), (356, 529, 747, 689), (529, 355, 688, 747), (692, 748, 629, 403), (357, 530, 748, 692), (530, 356, 689, 748), (690, 749, 552, 325), (373, 597, 749, 690), (597, 372, 693, 749), (696, 750, 579, 346), (371, 595, 750, 696), (595, 370, 698, 750), (700, 751, 653, 424), (363, 587, 751, 700), (587, 362, 697, 751), (699, 752, 606, 383), (369, 593, 752, 699), (593, 368, 701, 752), (702, 753, 652, 423), (364, 588, 753, 702), (588, 363, 700, 753), (701, 754, 607, 384), (368, 592, 754, 701), (592, 367, 703, 754), (703, 755, 608, 385), (367, 591, 755, 703), (591, 366, 705, 755), (705, 756, 609, 386), (366, 590, 756, 705), (590, 365, 704, 756), (759, 830, 760, 855, 764, 831, 762, 832, 777, 833, 794, 834, 765, 835, 766, 836, 767, 837, 768, 858, 758, 827, 757, 828), (820, 838, 783, 839, 809, 894, 810, 888, 769, 840, 770, 856, 763, 841, 761, 829, 758, 857, 771, 842, 784, 843, 785, 844, 786, 845, 787, 846, 788, 847, 789, 848, 790, 849, 791, 850, 792, 851, 793, 852, 819, 853, 816, 854), (771, 857, 758, 858, 768, 859, 772, 860, 773, 861, 774, 862, 775, 863, 776, 864), (765, 865, 778, 866, 779, 867, 780, 868, 781, 869, 782, 870, 766, 835), (824, 871, 822, 900, 825, 901, 817, 902, 826, 872, 823, 873, 793, 874, 795, 875, 796, 876, 797, 877, 798, 878, 799, 879, 800, 880, 801, 881, 802, 882, 803, 883, 804, 884, 805, 885, 806, 886, 807, 887, 778, 865, 765, 897, 821, 899, 818, 896, 813, 890, 812, 889, 811, 895, 808, 898), (795, 874, 793, 851, 792, 891, 814, 892, 815, 893), (297, 508, 832, 762), (371, 596, 885, 805), (506, 292, 760, 830), (413, 533, 853, 819), (331, 558, 861, 773), (594, 370, 804, 883), (430, 584, 872, 826), (317, 521, 840, 769), (556, 330, 772, 859), (519, 343, 783, 838), (335, 509, 833, 777), (372, 597, 886, 806), (507, 297, 762, 831), (396, 534, 854, 816), (379, 635, 894, 809), (332, 559, 862, 774), (595, 371, 805, 884), (532, 413, 819, 852), (417, 585, 873, 823), (299, 522, 841, 763), (557, 331, 773, 860), (583, 416, 822, 871), (520, 379, 809, 839), (360, 510, 834, 794), (373, 598, 887, 807), (508, 335, 777, 832), (497, 291, 759, 828), (596, 372, 806, 885), (533, 396, 816, 853), (333, 560, 863, 775), (329, 523, 842, 771), (558, 332, 774, 861), (612, 389, 811, 889), (484, 287, 757, 827), (584, 417, 823, 872), (521, 318, 770, 840), (639, 374, 808, 895), (599, 317, 769, 888), (509, 360, 794, 833), (597, 373, 807, 886), (534, 414, 820, 854), (334, 561, 864, 776), (361, 586, 875, 795), (350, 524, 843, 784), (559, 333, 775, 862), (585, 359, 793, 873), (522, 293, 761, 841), (310, 511, 836, 766), (667, 429, 825, 900), (537, 308, 764, 855), (510, 309, 765, 834), (598, 336, 778, 887), (362, 587, 876, 796), (351, 525, 844, 785), (560, 334, 776, 863), (287, 497, 828, 757), (614, 390, 812, 890), (523, 350, 784, 842), (641, 391, 813, 896), (390, 612, 889, 812), (288, 484, 827, 758), (311, 512, 837, 767), (538, 299, 763, 856), (389, 639, 895, 811), (336, 562, 866, 778), (380, 599, 888, 810), (363, 588, 877, 797), (561, 329, 771, 864), (352, 526, 845, 786), (586, 362, 796, 875), (524, 351, 785, 843), (669, 398, 817, 901), (511, 311, 767, 836), (337, 563, 867, 779), (501, 288, 758, 829), (416, 667, 900, 822), (292, 537, 855, 760), (656, 427, 824, 898), (364, 589, 878, 798), (353, 527, 846, 787), (587, 363, 797, 876), (525, 352, 786, 844), (391, 614, 890, 813), (411, 641, 896, 818), (512, 312, 768, 837), (338, 564, 868, 780), (318, 538, 856, 770), (365, 590, 879, 799), (354, 528, 847, 788), (562, 337, 779, 866), (588, 364, 798, 877), (526, 353, 787, 845), (339, 565, 869, 781), (429, 669, 901, 825), (658, 411, 818, 899), (366, 591, 880, 800), (355, 529, 848, 789), (563, 338, 780, 867), (293, 501, 829, 761), (358, 618, 891, 792), (374, 656, 898, 808), (589, 365, 799, 878), (527, 354, 788, 846), (645, 415, 821, 897), (672, 430, 826, 902), (340, 566, 870, 782), (367, 592, 881, 801), (356, 530, 849, 790), (564, 339, 781, 868), (394, 619, 892, 814), (528, 355, 789, 847), (590, 366, 800, 879), (368, 593, 882, 802), (357, 531, 850, 791), (565, 340, 782, 869), (395, 620, 893, 815), (415, 658, 899, 821), (591, 367, 801, 880), (529, 356, 790, 848), (618, 394, 814, 891), (309, 645, 897, 765), (291, 506, 830, 759), (398, 672, 902, 817), (369, 594, 883, 803), (566, 310, 766, 870), (312, 556, 859, 768), (592, 368, 802, 881), (530, 357, 791, 849), (619, 395, 815, 892), (414, 519, 838, 820), (635, 380, 810, 894), (308, 507, 831, 764), (370, 595, 884, 804), (359, 532, 852, 793)])
me_cube_001.polygons.foreach_set('material_index', [0, 0, 0, 0, 0, 0, 0, 0, 0, 0, 0, 0, 0, 0, 0, 0, 0, 0, 0, 0, 0, 0, 0, 0, 0, 0, 0, 0, 0, 0, 0, 0, 0, 0, 0, 0, 0, 0, 0, 0, 0, 0, 0, 0, 0, 0, 0, 0, 0, 0, 0, 0, 0, 0, 0, 0, 0, 0, 0, 0, 0, 0, 0, 0, 0, 0, 0, 0, 0, 0, 0, 0, 0, 0, 0, 0, 0, 0, 0, 0, 0, 0, 0, 0, 0, 0, 0, 0, 0, 0, 0, 0, 0, 0, 0, 0, 0, 0, 0, 0, 0, 0, 0, 0, 0, 0, 0, 0, 0, 0, 0, 0, 0, 0, 0, 0, 0, 0, 0, 0, 0, 0, 0, 0, 0, 0, 0, 0, 0, 0, 0, 0, 0, 0, 0, 0, 0, 0, 0, 0, 0, 0, 0, 0, 0, 0, 1, 1, 1, 1, 1, 1, 1, 1, 1, 1, 1, 1, 1, 1, 1, 1, 1, 1, 1, 1, 1, 1, 1, 1, 1, 1, 1, 1, 1, 1, 1, 1, 1, 1, 1, 1, 1, 1, 1, 1, 1, 1, 1, 1, 1, 1, 1, 1, 1, 1, 1, 1, 1, 1, 1, 1, 1, 1, 1, 1, 1, 1, 1, 1, 1, 1, 1, 1, 1, 1, 1, 1, 1, 1, 1, 1, 1, 1, 1, 1, 1, 1, 0, 0, 0, 0, 0, 0, 0, 0, 0, 0, 0, 0, 0, 0, 0, 0, 0, 0, 0, 0, 0, 0, 0, 0, 0, 0, 0, 0, 1, 1, 1, 1, 1, 1, 1, 1, 1, 1, 1, 1, 1, 1, 1, 1, 1, 1, 1, 1, 1, 1, 1, 1, 1, 1, 1, 1, 1, 1, 1, 1, 1, 1, 1, 1, 1, 1, 1, 1, 1, 1, 1, 1, 1, 1, 1, 1, 1, 1, 1, 1, 1, 1, 1, 1, 1, 1, 1, 1, 1, 1, 1, 1, 1, 1, 1, 1, 1, 1, 1, 1, 1, 1, 1, 1, 1, 1, 1, 1, 1, 1, 1, 1, 1, 1, 1, 1, 1, 1, 1, 1, 1, 1, 1, 1, 1, 1, 1, 1, 1, 1, 1, 1, 1, 1, 1, 1, 1, 1, 1, 1, 1, 1, 1, 1, 1, 1, 1, 1, 1, 1, 1, 1, 1, 1, 1, 1, 1, 1, 1, 1, 1, 1, 1, 1, 1, 1, 1, 1, 1, 1, 1, 1, 1, 1, 1, 1, 1, 1, 1, 1, 1, 1, 1, 1, 1, 1, 1, 1, 1, 1, 1, 1, 1, 1, 1, 1, 1, 1, 1, 1, 1, 1, 1, 1, 1, 1, 1, 1, 1, 1, 1, 1, 1, 1, 1, 1, 1, 1, 1, 1, 1, 1, 1, 1, 1, 1, 1, 1, 1, 1, 1, 1, 1, 1, 1, 1, 1, 1, 1, 1, 1, 1, 1, 1, 1, 1, 1, 1, 1, 1, 1, 1, 1, 1, 1, 1, 1, 1, 1, 1, 1, 1, 1, 1, 1, 1, 1, 1, 1, 1, 1, 1, 1, 1, 1, 1, 1, 1, 1, 1, 1, 1, 1, 1, 1, 1, 1, 1, 1, 1, 1, 1, 1, 1, 1, 1, 1, 1, 1, 1, 1, 1, 1, 1, 1, 1, 1, 1, 1, 1, 1, 1, 1, 1, 1, 1, 1, 1, 1, 1, 1, 1, 1, 1])
me_cube_001.materials.append(mat_basic_matte_black)
me_cube_001.materials.append(mat_damascus)
me_cube_001.materials.append(None)
me_cube_001.use_remesh_preserve_volume = False
me_cube_001.use_remesh_preserve_attributes = False
me_cube_001.use_mirror_vertex_groups = False
me_cube_001.update()
me_cylinder_004 = bpy.data.meshes.new('Cylinder.004')
me_cylinder_004.from_pydata([(-0.8274, 0.0, 1.0), (-0.8115, 0.1611, 1.0), (-0.7645, 0.3161, 1.0), (-0.6882, 0.4589, 1.0), (-0.5855, 0.584, 1.0), (-0.4603, 0.6867, 1.0), (-0.3175, 0.763, 1.0), (-0.1626, 0.81, 1.0), (-0.001478, 0.8259, 1.0), (0.1596, 0.81, 1.0), (0.3146, 0.763, 1.0), (0.4574, 0.6867, 1.0), (0.5825, 0.584, 1.0), (0.6852, 0.4589, 1.0), (0.7616, 0.3161, 1.0), (0.8086, 0.1611, 1.0), (0.8244, 0.0, 1.0), (0.8086, -0.1611, 1.0), (0.7616, -0.3161, 1.0), (0.6852, -0.4589, 1.0), (0.5825, -0.584, 1.0), (0.4574, -0.6867, 1.0), (0.3146, -0.763, 1.0), (0.1596, -0.81, 1.0), (-0.001478, -0.8259, 1.0), (-0.1626, -0.81, 1.0), (-0.3175, -0.763, 1.0), (-0.4603, -0.6867, 1.0), (-0.5855, -0.584, 1.0), (-0.6882, -0.4589, 1.0), (-0.7645, -0.3161, 1.0), (-0.8115, -0.1611, 1.0), (-0.3825, 0.0, 0.2224), (-0.3751, 0.07433, 0.2224), (-0.7344, 0.1458, 0.7867), (-0.7488, 0.0, 0.7867), (-0.001478, 0.0, 0.03189), (-0.3751, -0.07433, 0.2224), (-0.7344, -0.1458, 0.7867), (-0.3535, 0.1458, 0.2224), (-0.6919, 0.286, 0.7867), (-0.3535, -0.1458, 0.2224), (-0.6919, -0.286, 0.7867), (-0.3183, 0.2117, 0.2224), (-0.6229, 0.4152, 0.7867), (-0.3183, -0.2117, 0.2224), (-0.6228, -0.4152, 0.7867), (-0.2709, 0.2694, 0.2224), (-0.5299, 0.5284, 0.7867), (-0.2709, -0.2694, 0.2224), (-0.5299, -0.5284, 0.7867), (-0.2131, 0.3168, 0.2224), (-0.4167, 0.6214, 0.7867), (-0.2131, -0.3168, 0.2224), (-0.4167, -0.6214, 0.7867), (-0.1473, 0.352, 0.2224), (-0.2875, 0.6904, 0.7867), (-0.1473, -0.352, 0.2224), (-0.2875, -0.6904, 0.7867), (-0.0758, 0.3737, 0.2224), (-0.1473, 0.733, 0.7867), (-0.0758, -0.3737, 0.2224), (-0.1473, -0.733, 0.7867), (-0.001478, 0.381, 0.2224), (-0.001478, 0.7473, 0.7867), (-0.001478, -0.381, 0.2224), (-0.001478, -0.7473, 0.7867), (0.07285, 0.3737, 0.2224), (0.1443, 0.733, 0.7867), (0.07285, -0.3737, 0.2224), (0.1443, -0.733, 0.7867), (0.1443, 0.352, 0.2224), (0.2845, 0.6904, 0.7867), (0.1443, -0.352, 0.2224), (0.2845, -0.6904, 0.7867), (0.2102, 0.3168, 0.2224), (0.4137, 0.6214, 0.7867), (0.2102, -0.3168, 0.2224), (0.4137, -0.6214, 0.7867), (0.2679, 0.2694, 0.2224), (0.527, 0.5284, 0.7867), (0.2679, -0.2694, 0.2224), (0.527, -0.5284, 0.7867), (0.3153, 0.2117, 0.2224), (0.6199, 0.4152, 0.7867), (0.3153, -0.2117, 0.2224), (0.6199, -0.4152, 0.7867), (0.3505, 0.1458, 0.2224), (0.689, 0.286, 0.7867), (0.3505, -0.1458, 0.2224), (0.689, -0.286, 0.7867), (0.3722, 0.07433, 0.2224), (0.7315, 0.1458, 0.7867), (0.3722, -0.07433, 0.2224), (0.7315, -0.1458, 0.7867), (0.3795, 0.0, 0.2224), (0.7458, 0.0, 0.7867), (0.0, 1.0, -1.0), (0.0, 1.0, 1.0), (0.1951, 0.9808, 1.0), (0.1951, 0.9808, -1.0), (0.3827, 0.9239, -1.0), (0.5556, 0.8315, -1.0), (0.7071, 0.7071, -1.0), (0.8315, 0.5556, -1.0), (0.9239, 0.3827, -1.0), (0.9808, 0.1951, -1.0), (1.0, 0.0, -1.0), (0.9808, -0.1951, -1.0), (0.9239, -0.3827, -1.0), (0.8315, -0.5556, -1.0), (0.7071, -0.7071, -1.0), (0.5556, -0.8315, -1.0), (0.3827, -0.9239, -1.0), (0.1951, -0.9808, -1.0), (0.0, -1.0, -1.0), (-0.1951, -0.9808, -1.0), (-0.3827, -0.9239, -1.0), (-0.5556, -0.8315, -1.0), (-0.7071, -0.7071, -1.0), (-0.8315, -0.5556, -1.0), (-0.9239, -0.3827, -1.0), (-0.9808, -0.1951, -1.0), (-1.0, 1.431e-06, -1.0), (-0.9808, 0.1951, -1.0), (-0.9239, 0.3827, -1.0), (-0.8315, 0.5556, -1.0), (-0.7071, 0.7071, -1.0), (-0.5556, 0.8315, -1.0), (-0.3827, 0.9239, -1.0), (-0.1951, 0.9808, -1.0), (-0.1951, 0.9808, 1.0), (-0.3827, 0.9239, 1.0), (-0.5556, 0.8315, 1.0), (-0.7071, 0.7071, 1.0), (-0.8315, 0.5556, 1.0), (-0.9239, 0.3827, 1.0), (-0.9808, 0.1951, 1.0), (-1.0, 1.431e-06, 1.0), (-0.8274, 0.0, 1.0), (-0.8115, 0.1611, 1.0), (-0.7645, 0.3161, 1.0), (-0.6882, 0.4589, 1.0), (-0.5855, 0.584, 1.0), (-0.4603, 0.6867, 1.0), (-0.3175, 0.763, 1.0), (-0.1626, 0.81, 1.0), (-0.001478, 0.8259, 1.0), (0.1596, 0.81, 1.0), (0.3146, 0.763, 1.0), (0.4574, 0.6867, 1.0), (0.5825, 0.584, 1.0), (0.6852, 0.4589, 1.0), (0.7616, 0.3161, 1.0), (0.8086, 0.1611, 1.0), (0.8244, 0.0, 1.0), (0.9808, 0.1951, 1.0), (0.9239, 0.3827, 1.0), (0.8315, 0.5556, 1.0), (0.7071, 0.7071, 1.0), (0.5556, 0.8315, 1.0), (0.3827, 0.9239, 1.0), (0.8086, -0.1611, 1.0), (0.7616, -0.3161, 1.0), (0.6852, -0.4589, 1.0), (0.5825, -0.584, 1.0), (0.4574, -0.6867, 1.0), (0.3146, -0.763, 1.0), (0.1596, -0.81, 1.0), (-0.001478, -0.8259, 1.0), (-0.1626, -0.81, 1.0), (-0.3175, -0.763, 1.0), (-0.4603, -0.6867, 1.0), (-0.5855, -0.584, 1.0), (-0.6882, -0.4589, 1.0), (-0.7645, -0.3161, 1.0), (-0.8115, -0.1611, 1.0), (-0.9808, -0.1951, 1.0), (-0.9239, -0.3827, 1.0), (-0.8315, -0.5556, 1.0), (-0.7071, -0.7071, 1.0), (-0.5556, -0.8315, 1.0), (-0.3827, -0.9239, 1.0), (-0.1951, -0.9808, 1.0), (0.0, -1.0, 1.0), (0.1951, -0.9808, 1.0), (0.3827, -0.9239, 1.0), (0.5556, -0.8315, 1.0), (0.7071, -0.7071, 1.0), (0.8315, -0.5556, 1.0), (0.9239, -0.3827, 1.0), (0.9808, -0.1951, 1.0), (1.0, 0.0, 1.0), (2.559e-07, 0.6325, -2.286), (0.1234, 0.6203, -2.286), (0.242, 0.5843, -2.286), (0.3514, 0.5259, -2.286), (0.4472, 0.4472, -2.286), (0.5259, 0.3514, -2.286), (0.5843, 0.242, -2.286), (0.6203, 0.1234, -2.286), (0.6325, 2.081e-07, -2.286), (0.6203, -0.1234, -2.286), (0.5843, -0.242, -2.286), (0.5259, -0.3514, -2.286), (0.4472, -0.4472, -2.286), (0.3514, -0.5259, -2.286), (0.242, -0.5843, -2.286), (0.1234, -0.6203, -2.286), (2.559e-07, -0.6325, -2.286), (-0.1234, -0.6203, -2.286), (-0.242, -0.5843, -2.286), (-0.3514, -0.5259, -2.286), (-0.4472, -0.4472, -2.286), (-0.5259, -0.3514, -2.286), (-0.5843, -0.242, -2.286), (-0.6203, -0.1234, -2.286), (-0.6325, 1.113e-06, -2.286), (-0.6203, 0.1234, -2.286), (-0.5843, 0.242, -2.286), (-0.5259, 0.3514, -2.286), (-0.4472, 0.4472, -2.286), (-0.3514, 0.5259, -2.286), (-0.242, 0.5843, -2.286), (-0.1234, 0.6203, -2.286), (2.23e-06, 0.6325, -17.21), (0.1234, 0.6203, -17.21), (0.242, 0.5843, -17.21), (0.3514, 0.5259, -17.21), (0.4472, 0.4472, -17.21), (0.5259, 0.3514, -17.21), (0.5843, 0.242, -17.21), (0.6203, 0.1234, -17.21), (0.6325, 2.081e-07, -17.21), (0.6203, -0.1234, -17.21), (0.5843, -0.242, -17.21), (0.5259, -0.3514, -17.21), (0.4472, -0.4472, -17.21), (0.3514, -0.5259, -17.21), (0.242, -0.5843, -17.21), (0.1234, -0.6203, -17.21), (2.23e-06, -0.6325, -17.21), (-0.1234, -0.6203, -17.21), (-0.242, -0.5843, -17.21), (-0.3514, -0.5259, -17.21), (-0.4472, -0.4472, -17.21), (-0.5259, -0.3514, -17.21), (-0.5843, -0.242, -17.21), (-0.6203, -0.1234, -17.21), (-0.6325, 1.113e-06, -17.21), (-0.6203, 0.1234, -17.21), (-0.5843, 0.242, -17.21), (-0.5259, 0.3514, -17.21), (-0.4472, 0.4472, -17.21), (-0.3514, 0.5259, -17.21), (-0.242, 0.5843, -17.21), (-0.1234, 0.6203, -17.21)], [], [(32, 33, 34, 35), (36, 33, 32), (37, 32, 35, 38), (1, 0, 35, 34), (33, 39, 40, 34), (36, 39, 33), (36, 32, 37), (41, 37, 38, 42), (0, 31, 38, 35), (2, 1, 34, 40), (39, 43, 44, 40), (36, 43, 39), (36, 37, 41), (45, 41, 42, 46), (31, 30, 42, 38), (3, 2, 40, 44), (43, 47, 48, 44), (36, 47, 43), (36, 41, 45), (49, 45, 46, 50), (30, 29, 46, 42), (4, 3, 44, 48), (47, 51, 52, 48), (36, 51, 47), (36, 45, 49), (53, 49, 50, 54), (29, 28, 50, 46), (5, 4, 48, 52), (51, 55, 56, 52), (36, 55, 51), (36, 49, 53), (57, 53, 54, 58), (28, 27, 54, 50), (6, 5, 52, 56), (55, 59, 60, 56), (36, 59, 55), (36, 53, 57), (61, 57, 58, 62), (27, 26, 58, 54), (7, 6, 56, 60), (59, 63, 64, 60), (36, 63, 59), (36, 57, 61), (65, 61, 62, 66), (26, 25, 62, 58), (8, 7, 60, 64), (63, 67, 68, 64), (36, 67, 63), (36, 61, 65), (69, 65, 66, 70), (25, 24, 66, 62), (9, 8, 64, 68), (67, 71, 72, 68), (36, 71, 67), (36, 65, 69), (73, 69, 70, 74), (24, 23, 70, 66), (10, 9, 68, 72), (71, 75, 76, 72), (36, 75, 71), (36, 69, 73), (77, 73, 74, 78), (23, 22, 74, 70), (11, 10, 72, 76), (75, 79, 80, 76), (36, 79, 75), (36, 73, 77), (81, 77, 78, 82), (22, 21, 78, 74), (12, 11, 76, 80), (79, 83, 84, 80), (36, 83, 79), (36, 77, 81), (85, 81, 82, 86), (21, 20, 82, 78), (13, 12, 80, 84), (83, 87, 88, 84), (36, 87, 83), (36, 81, 85), (89, 85, 86, 90), (20, 19, 86, 82), (14, 13, 84, 88), (87, 91, 92, 88), (36, 91, 87), (36, 85, 89), (93, 89, 90, 94), (19, 18, 90, 86), (15, 14, 88, 92), (91, 95, 96, 92), (36, 95, 91), (36, 89, 93), (95, 93, 94, 96), (18, 17, 94, 90), (16, 15, 92, 96), (36, 93, 95), (17, 16, 96, 94), (97, 98, 99, 100), (130, 97, 193, 224), (130, 131, 98, 97), (98, 131, 132, 133, 134, 135, 136, 137, 138, 139, 140, 141, 142, 143, 144, 145, 146, 147, 148, 149, 150, 151, 152, 153, 154, 155, 156, 157, 158, 159, 160, 161, 99), (156, 155, 162, 163, 164, 165, 166, 167, 168, 169, 170, 171, 172, 173, 174, 175, 176, 139, 138, 177, 178, 179, 180, 181, 182, 183, 184, 185, 186, 187, 188, 189, 190, 191, 192), (100, 99, 161, 101), (101, 161, 160, 102), (102, 160, 159, 103), (103, 159, 158, 104), (104, 158, 157, 105), (105, 157, 156, 106), (106, 156, 192, 107), (107, 192, 191, 108), (108, 191, 190, 109), (109, 190, 189, 110), (110, 189, 188, 111), (111, 188, 187, 112), (112, 187, 186, 113), (113, 186, 185, 114), (114, 185, 184, 115), (115, 184, 183, 116), (116, 183, 182, 117), (117, 182, 181, 118), (118, 181, 180, 119), (119, 180, 179, 120), (120, 179, 178, 121), (121, 178, 177, 122), (122, 177, 138, 123), (123, 138, 137, 124), (124, 137, 136, 125), (125, 136, 135, 126), (126, 135, 134, 127), (127, 134, 133, 128), (128, 133, 132, 129), (129, 132, 131, 130), (223, 224, 256, 255), (119, 120, 214, 213), (108, 109, 203, 202), (128, 129, 223, 222), (117, 118, 212, 211), (106, 107, 201, 200), (126, 127, 221, 220), (115, 116, 210, 209), (104, 105, 199, 198), (124, 125, 219, 218), (102, 103, 197, 196), (113, 114, 208, 207), (122, 123, 217, 216), (100, 101, 195, 194), (111, 112, 206, 205), (120, 121, 215, 214), (109, 110, 204, 203), (129, 130, 224, 223), (118, 119, 213, 212), (107, 108, 202, 201), (127, 128, 222, 221), (116, 117, 211, 210), (105, 106, 200, 199), (125, 126, 220, 219), (103, 104, 198, 197), (114, 115, 209, 208), (123, 124, 218, 217), (101, 102, 196, 195), (112, 113, 207, 206), (121, 122, 216, 215), (97, 100, 194, 193), (110, 111, 205, 204), (225, 226, 227, 228, 229, 230, 231, 232, 233, 234, 235, 236, 237, 238, 239, 240, 241, 242, 243, 244, 245, 246, 247, 248, 249, 250, 251, 252, 253, 254, 255, 256), (212, 213, 245, 244), (201, 202, 234, 233), (221, 222, 254, 253), (210, 211, 243, 242), (199, 200, 232, 231), (219, 220, 252, 251), (197, 198, 230, 229), (208, 209, 241, 240), (217, 218, 250, 249), (195, 196, 228, 227), (206, 207, 239, 238), (215, 216, 248, 247), (193, 194, 226, 225), (204, 205, 237, 236), (224, 193, 225, 256), (213, 214, 246, 245), (202, 203, 235, 234), (222, 223, 255, 254), (211, 212, 244, 243), (200, 201, 233, 232), (220, 221, 253, 252), (209, 210, 242, 241), (198, 199, 231, 230), (218, 219, 251, 250), (196, 197, 229, 228), (207, 208, 240, 239), (216, 217, 249, 248), (194, 195, 227, 226), (205, 206, 238, 237), (214, 215, 247, 246), (203, 204, 236, 235)])
me_cylinder_004.polygons.foreach_set('material_index', [1, 1, 1, 1, 1, 1, 1, 1, 1, 1, 1, 1, 1, 1, 1, 1, 1, 1, 1, 1, 1, 1, 1, 1, 1, 1, 1, 1, 1, 1, 1, 1, 1, 1, 1, 1, 1, 1, 1, 1, 1, 1, 1, 1, 1, 1, 1, 1, 1, 1, 1, 1, 1, 1, 1, 1, 1, 1, 1, 1, 1, 1, 1, 1, 1, 1, 1, 1, 1, 1, 1, 1, 1, 1, 1, 1, 1, 1, 1, 1, 1, 1, 1, 1, 1, 1, 1, 1, 1, 1, 1, 1, 1, 1, 1, 1, 0, 0, 0, 0, 0, 0, 0, 0, 0, 0, 0, 0, 0, 0, 0, 0, 0, 0, 0, 0, 0, 0, 0, 0, 0, 0, 0, 0, 0, 0, 0, 0, 0, 0, 0, 0, 0, 0, 0, 0, 0, 0, 0, 0, 0, 0, 0, 0, 0, 0, 0, 0, 0, 0, 0, 0, 0, 0, 0, 0, 0, 0, 0, 0, 0, 0, 0, 0, 0, 0, 0, 0, 0, 0, 0, 0, 0, 0, 0, 0, 0, 0, 0, 0, 0, 0, 0, 0, 0, 0, 0, 0, 0, 0, 0, 0, 0, 0, 0])
me_cylinder_004.materials.append(mat_basic_matte_black)
me_cylinder_004.materials.append(mat_damascus)
me_cylinder_004.use_remesh_preserve_volume = False
me_cylinder_004.use_remesh_preserve_attributes = False
me_cylinder_004.use_mirror_vertex_groups = False
me_cylinder_004.update()
me_plane = bpy.data.meshes.new('Plane')
me_plane.from_pydata([(-1.0, -1.0, 0.0), (1.0, -1.0, 0.0), (-1.0, 1.0, 0.0), (1.0, 1.0, 0.0)], [], [(0, 1, 3, 2)])
me_plane.materials.append(mat_material_002)
me_plane.use_remesh_preserve_volume = False
me_plane.use_remesh_preserve_attributes = False
me_plane.use_mirror_vertex_groups = False
me_plane.update()

# ---- objects
ob_lamp = bpy.data.objects.new('Lamp', light_lamp)
ob_camera = bpy.data.objects.new('Camera', cam_camera)
ob_bolt_holes = bpy.data.objects.new('Bolt-Holes', me_sphere_005)
ob_emitter_assembly = bpy.data.objects.new('Emitter Assembly', me_cube_001)
ob_energy_return = bpy.data.objects.new('Energy Return', me_cylinder_004)
ob_plane = bpy.data.objects.new('Plane', me_plane)

# ---- transforms, parenting, visibility, modifiers, constraints
ob_lamp.location = (4.076, 1.005, 5.904)
ob_lamp.rotation_euler = (0.6503, 0.05522, 1.866)
ob_lamp.lock_rotations_4d = False
ob_lamp.empty_display_type = 'ARROWS'
ob_lamp.color = (0.0, 0.0, 0.0, 0.0)
ob_lamp.lineart.crease_threshold = 0.0
ob_camera.location = (7.481, -6.508, 5.344)
ob_camera.rotation_euler = (1.109, 0.01082, 0.8149)
ob_camera.lock_rotations_4d = False
ob_camera.empty_display_type = 'ARROWS'
ob_camera.color = (0.0, 0.0, 0.0, 0.0)
ob_camera.display_type = 'WIRE'
ob_camera.lineart.crease_threshold = 0.0
ob_bolt_holes.location = (-0.09644, 1.512, 1.975)
ob_bolt_holes.lineart.crease_threshold = 0.0
ob_emitter_assembly.location = (-0.5745, 2.128, 0.01529)
ob_emitter_assembly.scale = (0.451, 0.2457, 0.1682)
ob_emitter_assembly.lineart.crease_threshold = 0.0
ob_energy_return.location = (-1.056, 1.517, 0.2964)
ob_energy_return.rotation_euler = (-0.0, -1.571, 0.0)
ob_energy_return.scale = (0.2915, 0.2915, 0.05741)
ob_energy_return.lineart.crease_threshold = 0.0
ob_plane.location = (0.9821, 1.37, -0.005236)
ob_plane.scale = (10.0, 10.0, 10.0)
ob_plane.lineart.crease_threshold = 0.0

# ---- collection membership
col_collection_1.objects.link(ob_lamp)
col_collection_1.objects.link(ob_camera)
col_collection_1.objects.link(ob_bolt_holes)
col_collection_1.objects.link(ob_emitter_assembly)
col_collection_1.objects.link(ob_energy_return)
col_collection_1.objects.link(ob_plane)

# ---- scene / render settings (as saved in the file)
scene.camera = ob_camera
scene.frame_start = 1; scene.frame_end = 250; scene.frame_set(1)
scene.render.engine = 'CYCLES'
scene.render.resolution_percentage = 50
scene.render.dither_intensity = 0.0
scene.cycles.use_denoising = False
scene.cycles.samples = 10
scene.cycles.sampling_pattern = 'TABULATED_SOBOL'
scene.cycles.light_sampling_threshold = 0.0
scene.cycles.use_adaptive_sampling = False
scene.cycles.use_light_tree = False
scene.cycles.blur_glossy = 0.0
scene.cycles.volume_bounces = 1
scene.cycles.pixel_filter_type = 'GAUSSIAN'
scene.cycles.sample_clamp_indirect = 0.0
scene.view_settings.view_transform = 'Standard'
bpy.context.view_layer.update()
